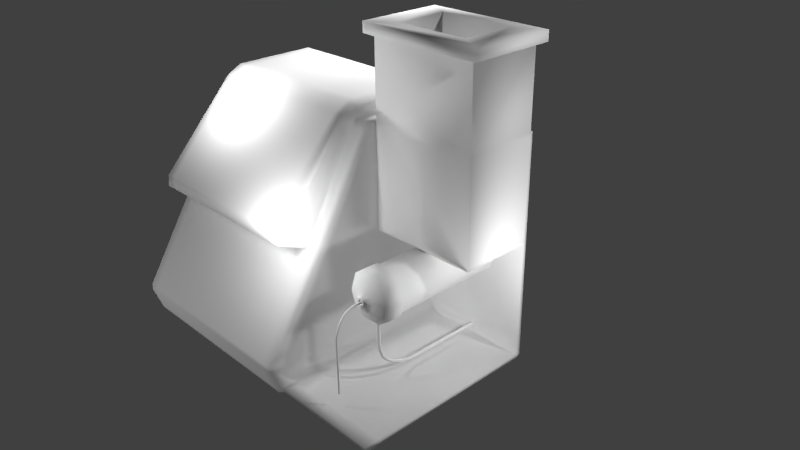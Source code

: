 # Source: espectometroChama.blend  (saved by Blender 2.70.0; exported with 4.5.12 LTS)
import bpy
from mathutils import Matrix  # noqa: F401  (used for matrix-valued properties, if any)

bpy.ops.wm.read_factory_settings(use_empty=True)
scene = bpy.context.scene
scene.name = 'Scene'

# ---- collections
col_collection_1 = bpy.data.collections.new('Collection 1'); scene.collection.children.link(col_collection_1)

# ---- materials (node trees are filled in below, after node groups)
mat_material = bpy.data.materials.new('Material')
mat_material.alpha_threshold = 0.0
mat_material.use_transparent_shadow = False
mat_material.diffuse_color = (1.0, 1.0, 1.0, 1.0)
mat_material.roughness = 0.5
mat_material.specular_intensity = 0.05
mat_material.line_color = (0.0, 0.0, 0.0, 1.0)

# ---- material node trees

# ---- world
world_world = bpy.data.worlds.new('World'); scene.world = world_world
world_world.color = (0.05088, 0.05088, 0.05088)
world_world.use_sun_shadow = False
world_world.sun_shadow_jitter_overblur = 0.0
world_world.cycles.sampling_method = 'MANUAL'
world_world.cycles.sample_map_resolution = 256

# ---- cameras
cam_camera = bpy.data.cameras.new('Camera')
cam_camera.clip_end = 100.0
cam_camera.lens = 35.0
cam_camera.sensor_width = 32.0
cam_camera.sensor_height = 18.0
cam_camera.ortho_scale = 7.314
cam_camera.dof.focus_distance = 0.0
cam_camera.dof.aperture_fstop = 128.0

# ---- lights
light_lamp_007 = bpy.data.lights.new('Lamp.007', 'POINT')
light_lamp_007.color = (0.4672, 0.4672, 0.4672)
light_lamp_007.transmission_factor = 0.0
light_lamp_007.cutoff_distance = 30.0
light_lamp_007.energy = 50.0
light_lamp_007.shadow_buffer_clip_start = 1.001
light_lamp_007.shadow_soft_size = 0.1
light_lamp_007.shadow_maximum_resolution = 0.006
light_lamp_007.use_absolute_resolution = True
light_lamp_007.cycles.use_multiple_importance_sampling = False
light_lamp_006 = bpy.data.lights.new('Lamp.006', 'POINT')
light_lamp_006.transmission_factor = 0.0
light_lamp_006.cutoff_distance = 30.0
light_lamp_006.energy = 50.0
light_lamp_006.shadow_buffer_clip_start = 1.001
light_lamp_006.shadow_soft_size = 0.1
light_lamp_006.shadow_maximum_resolution = 0.006
light_lamp_006.use_absolute_resolution = True
light_lamp_006.cycles.use_multiple_importance_sampling = False
light_lamp_005 = bpy.data.lights.new('Lamp.005', 'POINT')
light_lamp_005.transmission_factor = 0.0
light_lamp_005.cutoff_distance = 30.0
light_lamp_005.energy = 100.0
light_lamp_005.shadow_buffer_clip_start = 1.001
light_lamp_005.shadow_soft_size = 0.1
light_lamp_005.shadow_maximum_resolution = 0.006
light_lamp_005.use_absolute_resolution = True
light_lamp_005.cycles.use_multiple_importance_sampling = False
light_lamp_004 = bpy.data.lights.new('Lamp.004', 'POINT')
light_lamp_004.color = (0.4672, 0.4672, 0.4672)
light_lamp_004.transmission_factor = 0.0
light_lamp_004.cutoff_distance = 30.0
light_lamp_004.energy = 50.0
light_lamp_004.shadow_buffer_clip_start = 1.001
light_lamp_004.shadow_soft_size = 0.1
light_lamp_004.shadow_maximum_resolution = 0.006
light_lamp_004.use_absolute_resolution = True
light_lamp_004.cycles.use_multiple_importance_sampling = False
light_lamp_003 = bpy.data.lights.new('Lamp.003', 'POINT')
light_lamp_003.color = (0.4672, 0.4672, 0.4672)
light_lamp_003.transmission_factor = 0.0
light_lamp_003.cutoff_distance = 30.0
light_lamp_003.energy = 50.0
light_lamp_003.shadow_buffer_clip_start = 1.001
light_lamp_003.shadow_soft_size = 0.1
light_lamp_003.shadow_maximum_resolution = 0.006
light_lamp_003.use_absolute_resolution = True
light_lamp_003.cycles.use_multiple_importance_sampling = False
light_lamp_002 = bpy.data.lights.new('Lamp.002', 'POINT')
light_lamp_002.transmission_factor = 0.0
light_lamp_002.cutoff_distance = 30.0
light_lamp_002.energy = 100.0
light_lamp_002.shadow_buffer_clip_start = 1.001
light_lamp_002.shadow_soft_size = 0.1
light_lamp_002.shadow_maximum_resolution = 0.006
light_lamp_002.use_absolute_resolution = True
light_lamp_002.cycles.use_multiple_importance_sampling = False
light_lamp_001 = bpy.data.lights.new('Lamp.001', 'POINT')
light_lamp_001.transmission_factor = 0.0
light_lamp_001.cutoff_distance = 30.0
light_lamp_001.energy = 50.0
light_lamp_001.shadow_buffer_clip_start = 1.001
light_lamp_001.shadow_soft_size = 0.1
light_lamp_001.shadow_maximum_resolution = 0.006
light_lamp_001.use_absolute_resolution = True
light_lamp_001.cycles.use_multiple_importance_sampling = False
light_lamp = bpy.data.lights.new('Lamp', 'POINT')
light_lamp.transmission_factor = 0.0
light_lamp.cutoff_distance = 30.0
light_lamp.energy = 100.0
light_lamp.shadow_buffer_clip_start = 1.001
light_lamp.shadow_soft_size = 0.1
light_lamp.shadow_maximum_resolution = 0.006
light_lamp.use_absolute_resolution = True
light_lamp.cycles.use_multiple_importance_sampling = False

# ---- meshes
me_cube = bpy.data.meshes.new('Cube')
me_cube.from_pydata([(1.514, -0.2897, -0.2342), (1.523, -0.2913, -0.2409), (1.52, -0.2938, -0.2518), (1.508, -0.2938, -0.2518), (1.504, -0.2913, -0.2409), (1.514, -0.4447, -0.2338), (1.523, -0.4447, -0.2407), (1.52, -0.4447, -0.2519), (1.508, -0.4447, -0.2519), (1.504, -0.4447, -0.2407), (1.514, -0.4916, -0.2401), (1.523, -0.4896, -0.2467), (1.52, -0.4864, -0.2574), (1.508, -0.4864, -0.2574), (1.504, -0.4896, -0.2467), (1.514, -0.5442, -0.2596), (1.523, -0.5405, -0.2654), (1.52, -0.5343, -0.2747), (1.508, -0.5343, -0.2747), (1.504, -0.5405, -0.2654), (1.514, -0.5842, -0.2931), (1.523, -0.5792, -0.2978), (1.52, -0.571, -0.3054), (1.508, -0.571, -0.3054), (1.504, -0.5792, -0.2978), (1.514, -0.6184, -0.34), (1.523, -0.6125, -0.3434), (1.52, -0.6028, -0.349), (1.508, -0.6028, -0.349), (1.504, -0.6125, -0.3434), (1.514, -0.6437, -0.3958), (1.523, -0.6371, -0.3978), (1.52, -0.6264, -0.4011), (1.508, -0.6264, -0.4011), (1.504, -0.6371, -0.3978), (1.514, -0.662, -0.4642), (1.523, -0.6551, -0.4647), (1.52, -0.644, -0.4656), (1.508, -0.644, -0.4656), (1.504, -0.6551, -0.4647), (1.514, -0.6626, -0.5261), (1.523, -0.6557, -0.5261), (1.52, -0.6445, -0.526), (1.508, -0.6445, -0.526), (1.504, -0.6557, -0.5261), (1.504, -0.6557, -0.8796), (1.508, -0.6445, -0.8796), (1.52, -0.6445, -0.8796), (1.523, -0.6557, -0.8796), (1.514, -0.6626, -0.8796), (1.514, -0.6626, -0.7519), (1.523, -0.6557, -0.7519), (1.52, -0.6445, -0.7519), (1.508, -0.6445, -0.7519), (1.504, -0.6557, -0.7519), (1.504, -0.6557, -0.617), (1.508, -0.6445, -0.6169), (1.52, -0.6445, -0.6169), (1.523, -0.6557, -0.617), (1.514, -0.6626, -0.617), (0.9934, 1.0, -1.181), (0.9818, 1.0, 0.9762), (0.9818, 0.2206, 0.9762), (0.9934, -0.3644, 0.0), (0.9934, 1.0, 0.9281), (0.9934, 0.1885, 0.9281), (0.9934, -0.9172, -0.9277), (0.8552, 1.0, -1.181), (0.8552, -0.8652, -1.181), (0.8552, 1.0, 1.0), (0.8552, 0.1916, 1.0), (0.8552, -0.4042, 0.0), (0.8552, 1.0, 0.0), (0.8552, 0.1488, 0.9281), (0.8552, 1.0, 0.9281), (0.8552, 1.0, -0.9277), (0.8552, -0.9569, -0.9277), (0.8193, 1.0, 1.113), (0.8193, 0.1916, 1.113), (0.8193, -0.6929, 0.2423), (0.8193, 0.05279, 1.041), (0.9934, -0.9172, -0.873), (0.8552, -0.9569, -0.873), (0.8552, 1.0, -0.873), (0.9934, -0.8471, -1.128), (0.8552, 1.0, -1.128), (0.8552, -0.8869, -1.128), (0.9934, -0.3792, -0.02331), (0.8552, 1.0, -0.02331), (0.8552, -0.419, -0.02331), (0.8646, 0.05788, 0.9972), (0.8552, -0.6868, 0.1184), (0.8646, 0.1905, 1.069), (0.8646, 0.9989, 1.069), (0.7267, 1.0, -1.181), (0.7267, -0.8652, -1.181), (0.7267, 1.0, 1.0), (0.7267, -0.4042, 0.0), (0.7267, 1.0, 0.0), (0.7267, 1.0, 0.9281), (0.7267, 1.0, -0.9277), (0.7267, -0.9569, -0.9277), (0.7303, 1.0, 1.113), (0.7303, 0.1916, 1.113), (0.7277, -0.6929, 0.2423), (0.7303, 0.05279, 1.041), (0.7267, -0.9569, -0.873), (0.7267, 1.0, -0.873), (0.7267, 1.0, -1.128), (0.7267, -0.8869, -1.128), (0.7267, -0.419, -0.02331), (0.7267, 1.0, -0.02331), (0.7267, -0.6868, 0.1184), (0.7361, 0.9989, 1.069), (0.9934, -0.6939, -1.181), (0.9818, 0.2607, 0.9762), (0.9934, -0.2642, 0.0), (0.9934, 0.2336, 0.9281), (0.9934, -0.7618, -0.9277), (0.8552, -0.6939, -1.144), (0.8552, 0.2722, 1.0), (0.8193, 0.2722, 1.113), (0.9934, -0.7618, -0.873), (0.9934, -0.6987, -1.128), (0.9934, -0.2775, -0.02331), (0.8646, 0.2711, 1.069), (0.7267, -0.6939, -1.144), (0.7303, 0.2722, 1.113), (0.9521, 1.0, -1.181), (0.9521, 1.0, 0.9964), (0.9521, 0.1982, 0.9915), (0.9521, -0.4042, 0.0), (0.9521, 1.0, 0.0), (0.9521, 0.1488, 0.9281), (0.9521, 1.0, 0.9281), (0.9521, 1.0, -0.9277), (0.9521, -0.9569, -0.9277), (0.9521, -0.9569, -0.873), (0.9521, 1.0, -0.873), (0.9521, 1.0, -1.128), (0.9521, -0.8869, -1.128), (0.9521, -0.419, -0.02331), (0.9521, 1.0, -0.02331), (0.9521, -0.6939, -1.144), (0.9521, 0.2722, 0.9965), (0.8552, 0.9478, -1.144), (0.7267, 0.9478, -1.144), (0.9934, 0.9478, -1.181), (0.9943, 0.9772, 0.9762), (0.9934, 0.961, 0.0), (0.9934, 0.9457, -0.9277), (0.8552, 0.9776, 1.0), (0.8193, 0.9775, 1.113), (0.9934, 0.9457, -0.873), (0.9934, 0.9606, -0.02331), (0.8646, 0.9765, 1.069), (0.7303, 0.9775, 1.113), (0.9521, 0.9478, -1.144), (0.9521, 0.9776, 0.9964), (0.9934, -0.8254, -1.181), (0.9934, 1.0, 0.0), (0.9934, 1.0, -0.9277), (0.9934, 1.0, -0.873), (0.9934, 1.0, -1.128), (0.9934, 1.0, -0.02331), (0.9521, -0.8652, -1.181), (0.9934, 0.9764, 0.9281), (0.9934, 0.9476, -1.128), (-0.9934, -0.8254, -1.181), (-0.9818, 1.0, 0.9762), (-0.9818, 0.2206, 0.9762), (-0.9934, -0.3644, 0.0), (-0.9934, 0.1885, 0.9281), (-0.9934, 1.0, -0.9277), (-0.9934, -0.9172, -0.9277), (-0.8552, 1.0, -1.181), (-0.8552, -0.8652, -1.181), (-0.8552, 1.0, 1.0), (-0.8552, 0.1916, 1.0), (-0.8552, -0.4042, 0.0), (-0.8552, 1.0, 0.0), (-0.8552, 0.1488, 0.9281), (-0.8552, 1.0, 0.9281), (-0.8552, 1.0, -0.9277), (-0.8552, -0.9569, -0.9277), (-0.8193, 1.0, 1.113), (-0.8193, 0.1916, 1.113), (-0.8193, -0.6929, 0.2423), (-0.8193, 0.05279, 1.041), (0.0, 1.0, -1.181), (0.0, -0.8652, -1.181), (0.0, 1.0, 1.0), (0.0, -0.4042, 0.0), (0.0, 1.0, 0.0), (0.0, 1.0, 0.9281), (0.0, 1.0, -0.9277), (0.0, -0.9569, -0.9277), (0.0, 1.0, 1.113), (0.0, 0.1916, 1.113), (0.0, -0.6929, 0.2423), (0.0, 0.05279, 1.041), (-0.9934, -0.9172, -0.873), (-0.8552, -0.9569, -0.873), (-0.8552, 1.0, -0.873), (0.0, -0.9569, -0.873), (0.0, 1.0, -0.873), (-0.9934, 1.0, -1.128), (-0.8552, 1.0, -1.128), (-0.8552, -0.8869, -1.128), (0.0, 1.0, -1.128), (0.0, -0.8869, -1.128), (-0.9934, 1.0, -0.02331), (-0.9934, -0.3792, -0.02331), (-0.8552, 1.0, -0.02331), (0.0, 1.0, -0.02331), (-0.8552, -0.419, -0.02331), (0.0, -0.4189, -0.02331), (-0.8646, 0.05788, 0.9972), (-0.8552, -0.6868, 0.1184), (-0.8646, 0.1905, 1.069), (-0.8646, 0.9989, 1.069), (0.0, -0.6868, 0.1184), (0.0, 0.9989, 1.069), (-0.7267, 1.0, -1.181), (-0.7267, -0.8652, -1.181), (-0.7267, 1.0, 1.0), (-0.7267, -0.4042, 0.0), (-0.7267, 1.0, 0.0), (-0.7267, 1.0, 0.9281), (-0.7267, 1.0, -0.9277), (-0.7267, -0.9569, -0.9277), (-0.7303, 1.0, 1.113), (-0.7303, 0.1916, 1.113), (-0.7277, -0.6929, 0.2423), (-0.7303, 0.05279, 1.041), (-0.7267, -0.9569, -0.873), (-0.7267, 1.0, -0.873), (-0.7267, 1.0, -1.128), (-0.7267, -0.8869, -1.128), (-0.7267, -0.419, -0.02331), (-0.7267, 1.0, -0.02331), (-0.7267, -0.6868, 0.1184), (-0.7361, 0.9989, 1.069), (-0.9934, -0.6939, -1.181), (-0.9818, 0.2607, 0.9762), (-0.9934, -0.2642, 0.0), (-0.9934, 0.2336, 0.9281), (-0.9934, -0.7618, -0.9277), (-0.8552, -0.6939, -1.144), (-0.8552, 0.2722, 1.0), (-0.8193, 0.2722, 1.113), (0.0, -0.6939, -1.144), (0.0, 0.2722, 1.113), (-0.9934, -0.7618, -0.873), (-0.9934, -0.2775, -0.02331), (-0.8646, 0.2711, 1.069), (-0.7267, -0.6939, -1.144), (-0.7303, 0.2722, 1.113), (-0.9521, 1.0, -1.181), (-0.9521, -0.8652, -1.181), (-0.9521, 1.0, 0.9964), (-0.9521, 0.1982, 0.9915), (-0.9521, -0.4042, 0.0), (-0.9521, 1.0, 0.0), (-0.9521, 0.1488, 0.9281), (-0.9521, 1.0, 0.9281), (-0.9521, 1.0, -0.9277), (-0.9521, -0.9569, -0.9277), (-0.9521, -0.9569, -0.873), (-0.9521, 1.0, -0.873), (-0.9521, 1.0, -1.128), (-0.9521, -0.8869, -1.128), (-0.9521, -0.419, -0.02331), (-0.9521, 1.0, -0.02331), (-0.9521, -0.6939, -1.144), (-0.9521, 0.2722, 0.9965), (-0.8552, 0.9478, -1.144), (0.0, 0.9478, -1.144), (-0.7267, 0.9478, -1.144), (-0.9934, 0.9478, -1.181), (-0.9818, 0.9772, 0.9762), (-0.9934, 0.961, 0.0), (-0.9934, 0.9764, 0.9281), (-0.8552, 0.9776, 1.0), (-0.8193, 0.9775, 1.113), (0.0, 0.9775, 1.113), (-0.9934, 0.9476, -1.128), (-0.8646, 0.9765, 1.069), (-0.7303, 0.9775, 1.113), (-0.9521, 0.9478, -1.144), (-0.9521, 0.9776, 0.9964), (-0.9934, 1.0, -1.181), (-0.9934, 1.0, 0.0), (-0.9934, 1.0, 0.9281), (-0.9934, 1.0, -0.873), (-0.9934, -0.8471, -1.128), (-0.9934, -0.6987, -1.128), (-0.9934, 0.9457, -0.9277), (-0.9934, 0.9457, -0.873), (-0.9934, 0.9606, -0.02331), (2.044, 1.0, 0.9762), (2.044, 0.9772, 0.9762), (2.044, 1.0, -1.181), (2.044, -0.8254, -1.181), (2.044, 1.0, 0.0), (2.044, 1.0, 0.9281), (2.044, 1.0, -0.9277), (2.044, 1.0, -0.873), (2.044, 1.0, -1.128), (2.044, -0.8471, -1.128), (2.044, 1.0, -0.02331), (2.044, -0.6939, -1.181), (2.044, -0.6987, -1.128), (2.044, 0.9478, -1.181), (2.044, 0.961, 0.0), (2.044, 0.9764, 0.9281), (2.044, 0.9457, -0.9277), (2.044, 0.9457, -0.873), (2.044, 0.9476, -1.128), (2.044, 0.9606, -0.02331), (0.9943, 0.2794, 0.9767), (0.9934, 0.2792, 0.001298), (0.9934, 0.2787, -0.02202), (0.9934, 0.2794, 0.9281), (2.044, 0.2794, 0.9767), (2.044, 0.2792, 0.001298), (2.044, 0.2794, 0.9281), (2.044, 0.2787, -0.02202), (0.9943, 0.9798, 1.677), (2.044, 0.9798, 1.677), (0.9943, 0.2803, 1.677), (2.044, 0.2803, 1.677), (0.919, 1.029, 1.701), (2.119, 1.029, 1.701), (0.919, 0.2263, 1.702), (2.119, 0.2263, 1.702), (0.919, 1.029, 1.794), (2.119, 1.029, 1.794), (0.919, 0.2263, 1.798), (2.119, 0.2263, 1.798), (1.166, 0.87, 1.797), (1.859, 0.87, 1.797), (1.166, 0.3982, 1.795), (1.859, 0.3982, 1.795), (1.166, 0.84, 0.05012), (1.859, 0.84, 0.05012), (1.166, 0.3839, 0.05792), (1.859, 0.3839, 0.05792), (1.584, 0.9622, -0.02686), (1.584, -0.1336, -0.02686), (1.698, 0.9622, -0.1096), (1.698, -0.1336, -0.1096), (1.742, 0.9622, -0.2435), (1.742, -0.1336, -0.2435), (1.698, 0.9622, -0.3774), (1.698, -0.1336, -0.3774), (1.584, 0.9622, -0.4601), (1.584, -0.1336, -0.4601), (1.444, 0.9622, -0.4601), (1.444, -0.1336, -0.4601), (1.33, 0.9622, -0.3774), (1.33, -0.1336, -0.3774), (1.286, 0.9622, -0.2435), (1.286, -0.1336, -0.2435), (1.33, 0.9622, -0.1096), (1.33, -0.1336, -0.1096), (1.444, 0.9622, -0.02686), (1.444, -0.1336, -0.02686), (1.59, -0.1364, -0.00961), (1.713, -0.1364, -0.09895), (1.76, -0.1364, -0.2435), (1.713, -0.1364, -0.388), (1.59, -0.1364, -0.4774), (1.438, -0.1364, -0.4774), (1.315, -0.1364, -0.388), (1.268, -0.1364, -0.2435), (1.315, -0.1364, -0.09894), (1.438, -0.1364, -0.009606), (1.59, -0.2677, -0.00961), (1.713, -0.2677, -0.09895), (1.76, -0.2677, -0.2435), (1.713, -0.2677, -0.388), (1.59, -0.2677, -0.4774), (1.438, -0.2677, -0.4774), (1.315, -0.2677, -0.388), (1.268, -0.2677, -0.2435), (1.315, -0.2677, -0.09894), (1.438, -0.2677, -0.009606), (1.575, -0.3169, -0.05639), (1.673, -0.3169, -0.1279), (1.711, -0.3169, -0.2435), (1.673, -0.3169, -0.3591), (1.575, -0.3169, -0.4306), (1.453, -0.3169, -0.4306), (1.355, -0.3169, -0.3591), (1.317, -0.3169, -0.2435), (1.355, -0.3169, -0.1278), (1.453, -0.3169, -0.05638), (1.55, -0.3575, -0.1312), (1.609, -0.3575, -0.1741), (1.632, -0.3575, -0.2435), (1.609, -0.3575, -0.3129), (1.55, -0.3575, -0.3558), (1.477, -0.3575, -0.3557), (1.418, -0.3575, -0.3129), (1.396, -0.3575, -0.2435), (1.418, -0.3575, -0.1741), (1.477, -0.3575, -0.1312), (1.527, -0.383, -0.2034), (1.548, -0.383, -0.2187), (1.556, -0.383, -0.2435), (1.548, -0.383, -0.2683), (1.527, -0.383, -0.2836), (1.501, -0.383, -0.2836), (1.48, -0.383, -0.2683), (1.472, -0.383, -0.2435), (1.48, -0.383, -0.2187), (1.501, -0.383, -0.2034), (1.527, -0.3953, -0.2034), (1.548, -0.3953, -0.2187), (1.556, -0.3953, -0.2435), (1.548, -0.3953, -0.2683), (1.527, -0.3953, -0.2836), (1.501, -0.3953, -0.2836), (1.48, -0.3953, -0.2683), (1.472, -0.3953, -0.2435), (1.48, -0.3953, -0.2187), (1.501, -0.3953, -0.2034), (1.521, -0.3953, -0.2222), (1.532, -0.3953, -0.2303), (1.536, -0.3953, -0.2435), (1.532, -0.3953, -0.2566), (1.521, -0.3953, -0.2648), (1.507, -0.3953, -0.2648), (1.496, -0.3953, -0.2566), (1.492, -0.3953, -0.2435), (1.496, -0.3953, -0.2303), (1.507, -0.3953, -0.2222), (1.521, -0.3674, -0.2222), (1.532, -0.3674, -0.2303), (1.536, -0.3674, -0.2435), (1.532, -0.3674, -0.2566), (1.521, -0.3674, -0.2648), (1.507, -0.3674, -0.2648), (1.496, -0.3674, -0.2566), (1.492, -0.3674, -0.2435), (1.496, -0.3674, -0.2303), (1.507, -0.3674, -0.2222), (1.514, -0.1886, -0.2435), (1.504, -0.6557, -1.002), (1.508, -0.6445, -1.002), (1.52, -0.6445, -1.002), (1.523, -0.6557, -1.002), (1.514, -0.6626, -1.002), (1.514, -0.2247, -0.4674), (1.529, -0.214, -0.4698), (1.523, -0.1967, -0.4738), (1.505, -0.1967, -0.4738), (1.499, -0.214, -0.4698), (1.514, -0.2253, -0.7131), (1.529, -0.2144, -0.7131), (1.523, -0.1966, -0.7131), (1.505, -0.1966, -0.7131), (1.499, -0.2144, -0.7131), (1.514, -0.2153, -0.7874), (1.529, -0.2048, -0.7843), (1.523, -0.1878, -0.7792), (1.505, -0.1878, -0.7792), (1.499, -0.2048, -0.7843), (1.514, -0.1844, -0.8709), (1.529, -0.1752, -0.8649), (1.523, -0.1604, -0.8552), (1.505, -0.1604, -0.8552), (1.499, -0.1752, -0.8649), (1.514, -0.1312, -0.9343), (1.529, -0.1238, -0.9262), (1.523, -0.1117, -0.9132), (1.505, -0.1117, -0.9132), (1.499, -0.1238, -0.9262), (1.514, -0.057, -0.9885), (1.529, -0.05152, -0.979), (1.523, -0.04265, -0.9636), (1.505, -0.04265, -0.9636), (1.499, -0.05152, -0.979), (1.514, 0.03154, -1.028), (1.529, 0.03477, -1.018), (1.523, 0.03999, -1.001), (1.505, 0.03999, -1.001), (1.499, 0.03477, -1.018), (1.514, 0.14, -1.058), (1.529, 0.1408, -1.047), (1.523, 0.1422, -1.029), (1.505, 0.1422, -1.029), (1.499, 0.1408, -1.047), (1.514, 0.2381, -1.059), (1.529, 0.238, -1.048), (1.523, 0.238, -1.03), (1.505, 0.238, -1.03), (1.499, 0.238, -1.048), (1.499, 0.7986, -1.048), (1.505, 0.7985, -1.03), (1.523, 0.7985, -1.03), (1.529, 0.7986, -1.048), (1.514, 0.7986, -1.059), (1.514, 0.5962, -1.059), (1.529, 0.5961, -1.048), (1.523, 0.5961, -1.03), (1.505, 0.5961, -1.03), (1.499, 0.5961, -1.048), (1.499, 0.3821, -1.048), (1.505, 0.3821, -1.03), (1.523, 0.3821, -1.03), (1.529, 0.3821, -1.048), (1.514, 0.3822, -1.059), (1.499, 0.9933, -1.048), (1.505, 0.9932, -1.03), (1.523, 0.9932, -1.03), (1.529, 0.9933, -1.048), (1.514, 0.9933, -1.059)], [], [(0, 5, 6, 1), (1, 6, 7, 2), (2, 7, 8, 3), (3, 8, 9, 4), (4, 9, 5, 0), (5, 10, 11, 6), (6, 11, 12, 7), (7, 12, 13, 8), (8, 13, 14, 9), (9, 14, 10, 5), (10, 15, 16, 11), (11, 16, 17, 12), (12, 17, 18, 13), (13, 18, 19, 14), (14, 19, 15, 10), (15, 20, 21, 16), (16, 21, 22, 17), (17, 22, 23, 18), (18, 23, 24, 19), (19, 24, 20, 15), (20, 25, 26, 21), (21, 26, 27, 22), (22, 27, 28, 23), (23, 28, 29, 24), (24, 29, 25, 20), (25, 30, 31, 26), (26, 31, 32, 27), (27, 32, 33, 28), (28, 33, 34, 29), (29, 34, 30, 25), (30, 35, 36, 31), (31, 36, 37, 32), (32, 37, 38, 33), (33, 38, 39, 34), (34, 39, 35, 30), (35, 40, 41, 36), (36, 41, 42, 37), (37, 42, 43, 38), (38, 43, 44, 39), (39, 44, 40, 35), (53, 52, 47, 46), (50, 54, 45, 49), (59, 55, 54, 50), (56, 57, 52, 53), (52, 51, 48, 47), (51, 50, 49, 48), (57, 58, 51, 52), (58, 59, 50, 51), (55, 56, 53, 54), (54, 53, 46, 45), (44, 43, 56, 55), (42, 41, 58, 57), (43, 42, 57, 56), (40, 44, 55, 59), (41, 40, 59, 58), (117, 115, 62, 65), (124, 116, 63, 87), (116, 117, 65, 63), (123, 118, 66, 84), (155, 93, 77, 152), (90, 92, 78, 80), (91, 90, 80, 79), (144, 120, 70, 130), (133, 130, 70, 73), (139, 128, 67, 85), (141, 131, 71, 89), (134, 132, 72, 74), (131, 133, 73, 71), (129, 134, 74, 69), (138, 135, 75, 83), (140, 136, 76, 86), (112, 91, 79, 104), (126, 95, 190, 251), (108, 94, 189, 209), (110, 97, 192, 216), (99, 98, 193, 194), (96, 99, 194, 191), (107, 100, 195, 205), (109, 101, 196, 210), (127, 252, 198, 103), (105, 103, 198, 200), (104, 105, 200, 199), (113, 222, 197, 102), (118, 122, 81, 66), (136, 137, 82, 76), (142, 138, 83, 88), (101, 106, 204, 196), (111, 107, 205, 214), (135, 139, 85, 75), (100, 108, 209, 195), (95, 109, 210, 190), (122, 124, 87, 81), (137, 141, 89, 82), (106, 110, 216, 204), (132, 142, 88, 72), (98, 111, 214, 193), (151, 69, 93, 155), (73, 70, 92, 90), (71, 73, 90, 91), (97, 71, 91, 112), (96, 191, 222, 113), (221, 112, 104, 199), (119, 68, 95, 126), (85, 67, 94, 108), (89, 71, 97, 110), (74, 72, 98, 99), (69, 74, 99, 96), (83, 75, 100, 107), (86, 76, 101, 109), (121, 127, 103, 78), (80, 78, 103, 105), (79, 80, 105, 104), (93, 113, 102, 77), (76, 82, 106, 101), (88, 83, 107, 111), (75, 85, 108, 100), (68, 86, 109, 95), (82, 89, 110, 106), (72, 88, 111, 98), (192, 97, 112, 221), (69, 96, 113, 93), (92, 125, 121, 78), (157, 143, 119, 145), (158, 151, 120, 144), (146, 126, 251, 277), (156, 285, 252, 127), (150, 153, 122, 118), (153, 154, 124, 122), (70, 120, 125, 92), (145, 119, 126, 146), (152, 156, 127, 121), (62, 115, 130), (65, 62, 130, 133), (87, 63, 131, 141), (63, 65, 133, 131), (61, 64, 134, 129), (84, 66, 136, 140), (66, 81, 137, 136), (81, 87, 141, 137), (147, 114, 143, 157), (148, 158, 144, 115), (115, 144, 130), (125, 155, 152, 121), (120, 151, 155, 125), (162, 164, 310, 307), (143, 165, 68, 119), (128, 157, 145, 67), (129, 69, 151, 158), (94, 146, 277, 189), (102, 197, 285, 156), (67, 145, 146, 94), (77, 102, 156, 152), (60, 147, 157, 128), (61, 129, 158, 148), (164, 160, 304, 310), (161, 162, 307, 306), (61, 148, 301, 300), (246, 172, 170, 244), (254, 212, 171, 245), (245, 171, 172, 246), (287, 284, 185, 220), (217, 188, 186, 219), (218, 187, 188, 217), (274, 248, 176, 259), (275, 261, 178, 249), (264, 181, 178, 261), (270, 207, 175, 258), (272, 215, 179, 262), (265, 182, 180, 263), (262, 179, 181, 264), (260, 177, 182, 265), (269, 203, 183, 266), (271, 208, 184, 267), (241, 233, 187, 218), (256, 251, 190, 224), (237, 209, 189, 223), (239, 216, 192, 226), (228, 194, 193, 227), (225, 191, 194, 228), (236, 205, 195, 229), (238, 210, 196, 230), (257, 232, 198, 252), (234, 200, 198, 232), (233, 199, 200, 234), (242, 231, 197, 222), (247, 174, 201, 253), (267, 184, 202, 268), (273, 213, 203, 269), (230, 196, 204, 235), (240, 214, 205, 236), (266, 183, 207, 270), (259, 176, 208, 271), (229, 195, 209, 237), (224, 190, 210, 238), (253, 201, 212, 254), (268, 202, 215, 272), (235, 204, 216, 239), (263, 180, 213, 273), (227, 193, 214, 240), (283, 287, 220, 177), (181, 217, 219, 178), (179, 218, 217, 181), (226, 241, 218, 179), (225, 242, 222, 191), (221, 199, 233, 241), (248, 256, 224, 176), (207, 237, 223, 175), (215, 239, 226, 179), (182, 228, 227, 180), (177, 225, 228, 182), (203, 236, 229, 183), (208, 238, 230, 184), (250, 186, 232, 257), (188, 234, 232, 186), (187, 233, 234, 188), (220, 185, 231, 242), (184, 230, 235, 202), (213, 240, 236, 203), (183, 229, 237, 207), (176, 224, 238, 208), (202, 235, 239, 215), (180, 227, 240, 213), (192, 221, 241, 226), (177, 220, 242, 225), (282, 246, 244, 280), (281, 245, 246, 282), (219, 186, 250, 255), (289, 276, 248, 274), (290, 275, 249, 283), (278, 277, 251, 256), (288, 257, 252, 285), (178, 219, 255, 249), (276, 278, 256, 248), (284, 250, 257, 288), (243, 274, 259, 168), (170, 261, 244), (172, 264, 261, 170), (212, 272, 262, 171), (171, 262, 264, 172), (174, 267, 268, 201), (173, 266, 270, 206), (201, 268, 272, 212), (279, 289, 274, 243), (280, 244, 275, 290), (244, 261, 275), (255, 250, 284, 287), (249, 255, 287, 283), (258, 175, 276, 289), (260, 290, 283, 177), (223, 189, 277, 278), (231, 288, 285, 197), (175, 223, 278, 276), (185, 284, 288, 231), (169, 280, 290, 260), (311, 312, 309, 303), (313, 318, 312, 311), (310, 304, 314, 319), (304, 305, 315, 314), (308, 306, 316, 318), (306, 307, 317, 316), (302, 308, 318, 313), (307, 310, 319, 317), (163, 161, 306, 308), (165, 140, 86, 68), (166, 148, 115, 117), (149, 166, 117, 116), (167, 150, 118, 123), (114, 159, 165, 143), (163, 60, 128, 139), (64, 160, 132, 134), (162, 161, 135, 138), (164, 162, 138, 142), (161, 163, 139, 135), (160, 164, 142, 132), (159, 114, 311, 303), (159, 84, 140, 165), (84, 159, 303, 309), (150, 167, 318, 316), (123, 84, 309, 312), (296, 295, 174, 247), (299, 254, 245, 281), (286, 296, 247, 297), (297, 247, 253, 298), (298, 253, 254, 299), (206, 270, 258, 291), (293, 265, 263, 292), (169, 260, 265, 293), (294, 269, 266, 173), (295, 271, 267, 174), (211, 273, 269, 294), (292, 263, 273, 211), (293, 282, 280, 169), (291, 258, 289, 279), (243, 168, 295, 296), (279, 243, 296, 286), (168, 259, 271, 295), (211, 299, 281, 292), (292, 281, 282, 293), (206, 286, 297, 173), (173, 297, 298, 294), (291, 279, 286, 206), (294, 298, 299, 211), (305, 300, 301, 315), (114, 147, 313, 311), (315, 301, 324, 326), (154, 153, 317, 319), (153, 150, 316, 317), (64, 61, 300, 305), (160, 64, 305, 304), (154, 319, 327, 322), (60, 163, 308, 302), (167, 123, 312, 318), (147, 60, 302, 313), (321, 322, 327, 325), (320, 323, 326, 324), (323, 321, 325, 326), (148, 166, 323, 320), (314, 315, 326, 325), (319, 314, 325, 327), (148, 320, 330, 328), (328, 330, 334, 332), (324, 301, 329, 331), (320, 324, 331, 330), (301, 148, 328, 329), (332, 334, 338, 336), (331, 329, 333, 335), (330, 331, 335, 334), (329, 328, 332, 333), (336, 338, 342, 340), (335, 333, 337, 339), (334, 335, 339, 338), (333, 332, 336, 337), (340, 342, 346, 344), (339, 337, 341, 343), (338, 339, 343, 342), (337, 336, 340, 341), (345, 344, 346, 347), (343, 341, 345, 347), (342, 343, 347, 346), (341, 340, 344, 345), (124, 154, 149, 116), (348, 349, 351, 350), (350, 351, 353, 352), (352, 353, 355, 354), (354, 355, 357, 356), (356, 357, 359, 358), (358, 359, 361, 360), (360, 361, 363, 362), (362, 363, 365, 364), (349, 367, 377, 368), (366, 367, 349, 348), (364, 365, 367, 366), (368, 377, 387, 378), (367, 365, 376, 377), (365, 363, 375, 376), (363, 361, 374, 375), (361, 359, 373, 374), (359, 357, 372, 373), (357, 355, 371, 372), (355, 353, 370, 371), (353, 351, 369, 370), (351, 349, 368, 369), (378, 387, 397, 388), (377, 376, 386, 387), (376, 375, 385, 386), (375, 374, 384, 385), (374, 373, 383, 384), (373, 372, 382, 383), (372, 371, 381, 382), (371, 370, 380, 381), (370, 369, 379, 380), (369, 368, 378, 379), (388, 397, 407, 398), (387, 386, 396, 397), (386, 385, 395, 396), (385, 384, 394, 395), (384, 383, 393, 394), (383, 382, 392, 393), (382, 381, 391, 392), (381, 380, 390, 391), (380, 379, 389, 390), (379, 378, 388, 389), (398, 407, 417, 408), (397, 396, 406, 407), (396, 395, 405, 406), (395, 394, 404, 405), (394, 393, 403, 404), (393, 392, 402, 403), (392, 391, 401, 402), (391, 390, 400, 401), (390, 389, 399, 400), (389, 388, 398, 399), (408, 417, 427, 418), (407, 406, 416, 417), (406, 405, 415, 416), (405, 404, 414, 415), (404, 403, 413, 414), (403, 402, 412, 413), (402, 401, 411, 412), (401, 400, 410, 411), (400, 399, 409, 410), (399, 398, 408, 409), (418, 427, 437, 428), (417, 416, 426, 427), (416, 415, 425, 426), (415, 414, 424, 425), (414, 413, 423, 424), (413, 412, 422, 423), (412, 411, 421, 422), (411, 410, 420, 421), (410, 409, 419, 420), (409, 408, 418, 419), (428, 437, 447, 438), (427, 426, 436, 437), (426, 425, 435, 436), (425, 424, 434, 435), (424, 423, 433, 434), (423, 422, 432, 433), (422, 421, 431, 432), (421, 420, 430, 431), (420, 419, 429, 430), (419, 418, 428, 429), (437, 436, 446, 447), (436, 435, 445, 446), (435, 434, 444, 445), (434, 433, 443, 444), (433, 432, 442, 443), (432, 431, 441, 442), (431, 430, 440, 441), (430, 429, 439, 440), (429, 428, 438, 439), (438, 447, 448), (447, 446, 448), (446, 445, 448), (445, 444, 448), (444, 443, 448), (443, 442, 448), (442, 441, 448), (441, 440, 448), (440, 439, 448), (439, 438, 448), (47, 48, 452, 451), (49, 45, 449, 453), (45, 46, 450, 449), (48, 49, 453, 452), (46, 47, 451, 450), (454, 459, 460, 455), (455, 460, 461, 456), (456, 461, 462, 457), (457, 462, 463, 458), (458, 463, 459, 454), (459, 464, 465, 460), (460, 465, 466, 461), (461, 466, 467, 462), (462, 467, 468, 463), (463, 468, 464, 459), (464, 469, 470, 465), (465, 470, 471, 466), (466, 471, 472, 467), (467, 472, 473, 468), (468, 473, 469, 464), (469, 474, 475, 470), (470, 475, 476, 471), (471, 476, 477, 472), (472, 477, 478, 473), (473, 478, 474, 469), (474, 479, 480, 475), (475, 480, 481, 476), (476, 481, 482, 477), (477, 482, 483, 478), (478, 483, 479, 474), (479, 484, 485, 480), (480, 485, 486, 481), (481, 486, 487, 482), (482, 487, 488, 483), (483, 488, 484, 479), (484, 489, 490, 485), (485, 490, 491, 486), (486, 491, 492, 487), (487, 492, 493, 488), (488, 493, 489, 484), (489, 494, 495, 490), (490, 495, 496, 491), (491, 496, 497, 492), (492, 497, 498, 493), (493, 498, 494, 489), (507, 506, 501, 500), (504, 508, 499, 503), (513, 509, 508, 504), (510, 511, 506, 507), (506, 505, 502, 501), (505, 504, 503, 502), (511, 512, 505, 506), (512, 513, 504, 505), (509, 510, 507, 508), (508, 507, 500, 499), (498, 497, 510, 509), (496, 495, 512, 511), (497, 496, 511, 510), (494, 498, 509, 513), (495, 494, 513, 512), (501, 502, 517, 516), (503, 499, 514, 518), (499, 500, 515, 514), (502, 503, 518, 517), (500, 501, 516, 515)])
me_cube.polygons.foreach_set('use_smooth', [True] * 506)
_uv = me_cube.uv_layers.new(name='UVMap_especChama')
_uv.uv.foreach_set('vector', [0.0, 0.0, 0.0, 0.0, 0.0, 0.0, 0.0, 0.0, 0.0, 0.0, 0.0, 0.0, 0.0, 0.0, 0.0, 0.0, 0.0, 0.0, 0.0, 0.0, 0.0, 0.0, 0.0, 0.0, 0.0, 0.0, 0.0, 0.0, 0.0, 0.0, 0.0, 0.0, 0.0, 0.0, 0.0, 0.0, 0.0, 0.0, 0.0, 0.0, 0.0, 0.0, 0.0, 0.0, 0.0, 0.0, 0.0, 0.0, 0.0, 0.0, 0.0, 0.0, 0.0, 0.0, 0.0, 0.0, 0.0, 0.0, 0.0, 0.0, 0.0, 0.0, 0.0, 0.0, 0.0, 0.0, 0.0, 0.0, 0.0, 0.0, 0.0, 0.0, 0.0, 0.0, 0.0, 0.0, 0.0, 0.0, 0.0, 0.0, 0.0, 0.0, 0.0, 0.0, 0.0, 0.0, 0.0, 0.0, 0.0, 0.0, 0.0, 0.0, 0.0, 0.0, 0.0, 0.0, 0.0, 0.0, 0.0, 0.0, 0.0, 0.0, 0.0, 0.0, 0.0, 0.0, 0.0, 0.0, 0.0, 0.0, 0.0, 0.0, 0.0, 0.0, 0.0, 0.0, 0.0, 0.0, 0.0, 0.0, 0.0, 0.0, 0.0, 0.0, 0.0, 0.0, 0.0, 0.0, 0.0, 0.0, 0.0, 0.0, 0.0, 0.0, 0.0, 0.0, 0.0, 0.0, 0.0, 0.0, 0.0, 0.0, 0.0, 0.0, 0.0, 0.0, 0.0, 0.0, 0.0, 0.0, 0.0, 0.0, 0.0, 0.0, 0.0, 0.0, 0.0, 0.0, 0.0, 0.0, 0.0, 0.0, 0.0, 0.0, 0.0, 0.0, 0.0, 0.0, 0.0, 0.0, 0.0, 0.0, 0.0, 0.0, 0.0, 0.0, 0.0, 0.0, 0.0, 0.0, 0.0, 0.0, 0.0, 0.0, 0.0, 0.0, 0.0, 0.0, 0.0, 0.0, 0.0, 0.0, 0.0, 0.0, 0.0, 0.0, 0.0, 0.0, 0.0, 0.0, 0.0, 0.0, 0.0, 0.0, 0.0, 0.0, 0.0, 0.0, 0.0, 0.0, 0.0, 0.0, 0.0, 0.0, 0.0, 0.0, 0.0, 0.0, 0.0, 0.0, 0.0, 0.0, 0.0, 0.0, 0.0, 0.0, 0.0, 0.0, 0.0, 0.0, 0.0, 0.0, 0.0, 0.0, 0.0, 0.0, 0.0, 0.0, 0.0, 0.0, 0.0, 0.0, 0.0, 0.0, 0.0, 0.0, 0.0, 0.0, 0.0, 0.0, 0.0, 0.0, 0.0, 0.0, 0.0, 0.0, 0.0, 0.0, 0.0, 0.0, 0.0, 0.0, 0.0, 0.0, 0.0, 0.0, 0.0, 0.0, 0.0, 0.0, 0.0, 0.0, 0.0, 0.0, 0.0, 0.0, 0.0, 0.0, 0.0, 0.0, 0.0, 0.0, 0.0, 0.0, 0.0, 0.0, 0.0, 0.0, 0.0, 0.0, 0.0, 0.0, 0.0, 0.0, 0.0, 0.0, 0.0, 0.0, 0.0, 0.0, 0.0, 0.0, 0.0, 0.0, 0.0, 0.0, 0.0, 0.0, 0.0, 0.0, 0.0, 0.0, 0.0, 0.0, 0.0, 0.0, 0.0, 0.0, 0.0, 0.0, 0.0, 0.0, 0.0, 0.0, 0.0, 0.0, 0.0, 0.0, 0.0, 0.0, 0.0, 0.0, 0.0, 0.0, 0.0, 0.0, 0.0, 0.0, 0.0, 0.0, 0.0, 0.0, 0.0, 0.0, 0.0, 0.0, 0.0, 0.0, 0.0, 0.0, 0.0, 0.0, 0.0, 0.0, 0.0, 0.0, 0.0, 0.0, 0.0, 0.0, 0.0, 0.0, 0.0, 0.0, 0.0, 0.0, 0.0, 0.0, 0.0, 0.0, 0.0, 0.0, 0.0, 0.0, 0.0, 0.0, 0.0, 0.0, 0.0, 0.0, 0.0, 0.0, 0.0, 0.0, 0.0, 0.0, 0.0, 0.0, 0.0, 0.0, 0.0, 0.0, 0.0, 0.0, 0.0, 0.0, 0.0, 0.0, 0.0, 0.0, 0.0, 0.0, 0.0, 0.0, 0.0, 0.0, 0.0, 0.0, 0.0, 0.0, 0.0, 0.0, 0.0, 0.0, 0.0, 0.0, 0.0, 0.0, 0.0, 0.0, 0.0, 0.0, 0.0, 0.0, 0.0, 0.0, 0.0, 0.0, 0.0, 0.0, 0.0, 0.0, 0.0, 0.0, 0.0, 0.0, 0.0, 0.0, 0.0, 0.0, 0.2091, 0.5633, 0.2138, 0.572, 0.2068, 0.5719, 0.2012, 0.5633, 0.1201, 0.3965, 0.1224, 0.4006, 0.1049, 0.4006, 0.1023, 0.3965, 0.1224, 0.4006, 0.2091, 0.5633, 0.2012, 0.5633, 0.1049, 0.4006, 0.04669, 0.203, 0.03561, 0.2382, 0.008411, 0.2381, 0.02068, 0.203, 0.9195, 0.6039, 0.9187, 0.6067, 0.9115, 0.6059, 0.9113, 0.6029, 0.9106, 0.4673, 0.9125, 0.4891, 0.904, 0.4918, 0.9028, 0.471, 0.8957, 0.3237, 0.9106, 0.4673, 0.9028, 0.471, 0.8863, 0.334, 0.9417, 0.4971, 0.9258, 0.4989, 0.9234, 0.4846, 0.9399, 0.4851, 0.9416, 0.4723, 0.9399, 0.4851, 0.9234, 0.4846, 0.9266, 0.4703, 0.4232, 0.02076, 0.4232, 0.01682, 0.4285, 0.01682, 0.4285, 0.02076, 0.9583, 0.2757, 0.9577, 0.2811, 0.9384, 0.2789, 0.9394, 0.2731, 0.4232, 0.1755, 0.4232, 0.1057, 0.4285, 0.1057, 0.4285, 0.1755, 0.9577, 0.2811, 0.9416, 0.4723, 0.9266, 0.4703, 0.9384, 0.2789, 0.4232, 0.1807, 0.4232, 0.1755, 0.4285, 0.1755, 0.4285, 0.181, 0.4232, 0.03998, 0.4232, 0.03587, 0.4285, 0.03587, 0.4285, 0.03998, 0.9862, 0.01391, 0.9863, 0.04844, 0.9655, 0.04846, 0.9654, 0.01384, 0.8807, 0.3161, 0.8957, 0.3237, 0.8863, 0.334, 0.8758, 0.3323, 0.7963, 0.4533, 0.7965, 0.4635, 0.7543, 0.4638, 0.7543, 0.4536, 0.4356, 0.02076, 0.4356, 0.01683, 0.4755, 0.01684, 0.4755, 0.02077, 0.9117, 0.2649, 0.9106, 0.2696, 0.7841, 0.2545, 0.7841, 0.2496, 0.4356, 0.1755, 0.4356, 0.1057, 0.4755, 0.1057, 0.4755, 0.1755, 0.4356, 0.181, 0.4356, 0.1755, 0.4755, 0.1755, 0.4755, 0.1809, 0.4356, 0.03999, 0.4356, 0.03587, 0.4755, 0.03588, 0.4755, 0.03999, 0.9378, 0.01381, 0.9378, 0.04848, 0.7813, 0.04849, 0.7813, 0.01379, 0.8931, 0.5044, 0.7845, 0.5103, 0.7845, 0.4983, 0.892, 0.4929, 0.8904, 0.4718, 0.892, 0.4929, 0.7845, 0.4983, 0.7845, 0.4757, 0.5992, 0.4106, 0.5996, 0.5998, 0.4731, 0.5997, 0.4732, 0.4105, 0.904, 0.6168, 0.7846, 0.6339, 0.7846, 0.6266, 0.9004, 0.6098, 0.03561, 0.2382, 0.0356, 0.2477, 0.0084, 0.2477, 0.008411, 0.2381, 0.9855, 0.06217, 0.9822, 0.07258, 0.9632, 0.06905, 0.9653, 0.05757, 0.4232, 0.1039, 0.4232, 0.03998, 0.4285, 0.03998, 0.4285, 0.1039, 0.9379, 0.05376, 0.9367, 0.06532, 0.7837, 0.0656, 0.7837, 0.05398, 0.4356, 0.1039, 0.4356, 0.03999, 0.4755, 0.03999, 0.4755, 0.1039, 0.4232, 0.03587, 0.4232, 0.02076, 0.4285, 0.02076, 0.4285, 0.03587, 0.4356, 0.03587, 0.4356, 0.02076, 0.4755, 0.02077, 0.4755, 0.03588, 0.9378, 0.004576, 0.9378, 0.01381, 0.7813, 0.01379, 0.7813, 0.004567, 0.0356, 0.2477, 0.1201, 0.3965, 0.1023, 0.3965, 0.0084, 0.2477, 0.9822, 0.07258, 0.9583, 0.2757, 0.9394, 0.2731, 0.9632, 0.06905, 0.9016, 0.07761, 0.9016, 0.2415, 0.7831, 0.2415, 0.7831, 0.07761, 0.4232, 0.1057, 0.4232, 0.1039, 0.4285, 0.1039, 0.4285, 0.1057, 0.4356, 0.1057, 0.4356, 0.1039, 0.4755, 0.1039, 0.4755, 0.1057, 0.9296, 0.6086, 0.9282, 0.6127, 0.9187, 0.6067, 0.9195, 0.6039, 0.9266, 0.4703, 0.9234, 0.4846, 0.9125, 0.4891, 0.9106, 0.4673, 0.9384, 0.2789, 0.9266, 0.4703, 0.9106, 0.4673, 0.8957, 0.3237, 0.9106, 0.2696, 0.9384, 0.2789, 0.8957, 0.3237, 0.8807, 0.3161, 0.9078, 0.6283, 0.7846, 0.6456, 0.7846, 0.6339, 0.904, 0.6168, 0.7842, 0.3025, 0.8807, 0.3161, 0.8758, 0.3323, 0.7843, 0.3193, 0.8037, 0.4532, 0.804, 0.4634, 0.7965, 0.4635, 0.7963, 0.4533, 0.4285, 0.02076, 0.4285, 0.01682, 0.4356, 0.01683, 0.4356, 0.02076, 0.9394, 0.2731, 0.9384, 0.2789, 0.9106, 0.2696, 0.9117, 0.2649, 0.4285, 0.1755, 0.4285, 0.1057, 0.4356, 0.1057, 0.4356, 0.1755, 0.4285, 0.181, 0.4285, 0.1755, 0.4356, 0.1755, 0.4356, 0.181, 0.4285, 0.03998, 0.4285, 0.03587, 0.4356, 0.03587, 0.4356, 0.03999, 0.9654, 0.01384, 0.9655, 0.04846, 0.9378, 0.04848, 0.9378, 0.01381, 0.906, 0.5026, 0.8931, 0.5044, 0.892, 0.4929, 0.904, 0.4918, 0.9028, 0.471, 0.904, 0.4918, 0.892, 0.4929, 0.8904, 0.4718, 0.8863, 0.334, 0.9028, 0.471, 0.8904, 0.4718, 0.8758, 0.3323, 0.9187, 0.6067, 0.904, 0.6168, 0.9004, 0.6098, 0.9115, 0.6059, 0.9653, 0.05757, 0.9632, 0.06905, 0.9367, 0.06532, 0.9379, 0.05376, 0.4285, 0.1039, 0.4285, 0.03998, 0.4356, 0.03999, 0.4356, 0.1039, 0.4285, 0.03587, 0.4285, 0.02076, 0.4356, 0.02076, 0.4356, 0.03587, 0.9655, 0.004608, 0.9654, 0.01384, 0.9378, 0.01381, 0.9378, 0.004576, 0.9225, 0.07761, 0.9225, 0.2415, 0.9016, 0.2415, 0.9016, 0.07761, 0.4285, 0.1057, 0.4285, 0.1039, 0.4356, 0.1039, 0.4356, 0.1057, 0.7841, 0.2545, 0.9106, 0.2696, 0.8807, 0.3161, 0.7842, 0.3025, 0.9282, 0.6127, 0.9078, 0.6283, 0.904, 0.6168, 0.9187, 0.6067, 0.9125, 0.4891, 0.9153, 0.5008, 0.906, 0.5026, 0.904, 0.4918, 0.8094, 0.3599, 0.8093, 0.4531, 0.8037, 0.4532, 0.804, 0.3596, 0.9459, 0.6108, 0.9296, 0.6086, 0.9258, 0.4989, 0.9417, 0.4971, 0.7965, 0.3593, 0.7963, 0.4533, 0.7543, 0.4536, 0.7542, 0.3588, 0.8996, 0.6064, 0.7846, 0.623, 0.7845, 0.5103, 0.8931, 0.5044, 0.3353, 0.2383, 0.3353, 0.2479, 0.0356, 0.2477, 0.03561, 0.2382, 0.3353, 0.2479, 0.3368, 0.3972, 0.1201, 0.3965, 0.0356, 0.2477, 0.9234, 0.4846, 0.9258, 0.4989, 0.9153, 0.5008, 0.9125, 0.4891, 0.804, 0.3596, 0.8037, 0.4532, 0.7963, 0.4533, 0.7965, 0.3593, 0.9113, 0.6029, 0.8996, 0.6064, 0.8931, 0.5044, 0.906, 0.5026, 0.9461, 0.4873, 0.9476, 0.4943, 0.9399, 0.4851, 0.9504, 0.4775, 0.9461, 0.4873, 0.9399, 0.4851, 0.9416, 0.4723, 0.9681, 0.281, 0.9674, 0.2862, 0.9577, 0.2811, 0.9583, 0.2757, 0.9674, 0.2862, 0.9504, 0.4775, 0.9416, 0.4723, 0.9577, 0.2811, 0.4216, 0.1792, 0.4209, 0.1755, 0.4232, 0.1755, 0.4232, 0.1807, 0.9981, 0.01165, 0.9983, 0.04626, 0.9863, 0.04844, 0.9862, 0.01391, 0.9966, 0.06626, 0.9927, 0.07686, 0.9822, 0.07258, 0.9855, 0.06217, 0.9927, 0.07686, 0.9681, 0.281, 0.9583, 0.2757, 0.9822, 0.07258, 0.8125, 0.3596, 0.8125, 0.4532, 0.8093, 0.4531, 0.8094, 0.3599, 0.9537, 0.6108, 0.9459, 0.6108, 0.9417, 0.4971, 0.9476, 0.4943, 0.9476, 0.4943, 0.9417, 0.4971, 0.9399, 0.4851, 0.9153, 0.5008, 0.9195, 0.6039, 0.9113, 0.6029, 0.906, 0.5026, 0.9258, 0.4989, 0.9296, 0.6086, 0.9195, 0.6039, 0.9153, 0.5008, 0.421, 0.03998, 0.4209, 0.1039, 0.3633, 0.1039, 0.3633, 0.03997, 0.8093, 0.4531, 0.8097, 0.4633, 0.804, 0.4634, 0.8037, 0.4532, 0.8101, 0.3564, 0.8094, 0.3599, 0.804, 0.3596, 0.8043, 0.3558, 0.9456, 0.6146, 0.9282, 0.6127, 0.9296, 0.6086, 0.9459, 0.6108, 0.7966, 0.3555, 0.7965, 0.3593, 0.7542, 0.3588, 0.7542, 0.3551, 0.9004, 0.6098, 0.7846, 0.6266, 0.7846, 0.623, 0.8996, 0.6064, 0.8043, 0.3558, 0.804, 0.3596, 0.7965, 0.3593, 0.7966, 0.3555, 0.9115, 0.6059, 0.9004, 0.6098, 0.8996, 0.6064, 0.9113, 0.6029, 0.8125, 0.3564, 0.8125, 0.3596, 0.8094, 0.3599, 0.8101, 0.3564, 0.9518, 0.6148, 0.9456, 0.6146, 0.9459, 0.6108, 0.9537, 0.6108, 0.4209, 0.1039, 0.4209, 0.1057, 0.3633, 0.1057, 0.3633, 0.1039, 0.421, 0.03587, 0.421, 0.03998, 0.3633, 0.03997, 0.3633, 0.03586, 0.4216, 0.1792, 0.4209, 0.1809, 0.3633, 0.1809, 0.3633, 0.1792, 0.2102, 0.5477, 0.2027, 0.5478, 0.208, 0.5557, 0.2147, 0.5557, 0.1251, 0.3949, 0.1083, 0.395, 0.1108, 0.3987, 0.1273, 0.3987, 0.1273, 0.3987, 0.1108, 0.3987, 0.2027, 0.5478, 0.2102, 0.5477, 0.6497, 0.604, 0.6579, 0.6031, 0.6577, 0.6061, 0.6505, 0.6069, 0.6584, 0.4675, 0.6662, 0.4712, 0.665, 0.492, 0.6566, 0.4893, 0.673, 0.3241, 0.6823, 0.3344, 0.6662, 0.4712, 0.6584, 0.4675, 0.6991, 0.4533, 0.7047, 0.4534, 0.7045, 0.4637, 0.6988, 0.4636, 0.6274, 0.4973, 0.6292, 0.4854, 0.6457, 0.4849, 0.6432, 0.4991, 0.6274, 0.4726, 0.6424, 0.4705, 0.6457, 0.4849, 0.6292, 0.4854, 0.5277, 0.02078, 0.5224, 0.02078, 0.5224, 0.01685, 0.5277, 0.01685, 0.6105, 0.2763, 0.6294, 0.2737, 0.6303, 0.2795, 0.6111, 0.2817, 0.5279, 0.1751, 0.5225, 0.1753, 0.5225, 0.1056, 0.5278, 0.1056, 0.6111, 0.2817, 0.6303, 0.2795, 0.6424, 0.4705, 0.6274, 0.4726, 0.528, 0.1803, 0.5226, 0.1807, 0.5225, 0.1753, 0.5279, 0.1751, 0.5277, 0.03998, 0.5224, 0.03999, 0.5224, 0.03587, 0.5277, 0.03587, 0.5764, 0.01391, 0.5971, 0.01384, 0.5971, 0.04846, 0.5762, 0.04844, 0.6879, 0.3164, 0.6929, 0.3326, 0.6823, 0.3344, 0.673, 0.3241, 0.7121, 0.4535, 0.7543, 0.4536, 0.7543, 0.4638, 0.712, 0.4637, 0.5154, 0.02078, 0.4755, 0.02077, 0.4755, 0.01684, 0.5154, 0.01685, 0.6568, 0.2655, 0.7841, 0.2496, 0.7841, 0.2545, 0.6579, 0.2702, 0.5155, 0.1754, 0.4755, 0.1755, 0.4755, 0.1057, 0.5154, 0.1056, 0.5155, 0.1808, 0.4755, 0.1809, 0.4755, 0.1755, 0.5155, 0.1754, 0.5154, 0.03999, 0.4755, 0.03999, 0.4755, 0.03588, 0.5154, 0.03588, 0.6248, 0.01381, 0.7813, 0.01379, 0.7813, 0.04849, 0.6247, 0.04848, 0.676, 0.5046, 0.6771, 0.4931, 0.7845, 0.4983, 0.7845, 0.5103, 0.6786, 0.472, 0.7845, 0.4757, 0.7845, 0.4983, 0.6771, 0.4931, 0.3472, 0.4105, 0.4732, 0.4105, 0.4731, 0.5997, 0.3467, 0.5997, 0.6652, 0.6169, 0.6688, 0.6099, 0.7846, 0.6266, 0.7846, 0.6339, 0.04446, 0.2497, 0.01885, 0.2498, 0.01889, 0.2586, 0.0445, 0.2585, 0.5821, 0.06238, 0.6023, 0.05771, 0.6044, 0.06917, 0.5854, 0.07279, 0.5278, 0.1038, 0.5225, 0.1038, 0.5224, 0.03999, 0.5277, 0.03998, 0.6295, 0.05387, 0.7837, 0.05398, 0.7837, 0.0656, 0.6308, 0.06542, 0.5154, 0.1039, 0.4755, 0.1039, 0.4755, 0.03999, 0.5154, 0.03999, 0.5277, 0.03587, 0.5224, 0.03587, 0.5224, 0.02078, 0.5277, 0.02078, 0.5762, 0.004729, 0.597, 0.004609, 0.5971, 0.01384, 0.5764, 0.01391, 0.5154, 0.03588, 0.4755, 0.03588, 0.4755, 0.02077, 0.5154, 0.02078, 0.6248, 0.004576, 0.7813, 0.004567, 0.7813, 0.01379, 0.6248, 0.01381, 0.0445, 0.2585, 0.01889, 0.2586, 0.1083, 0.395, 0.1251, 0.3949, 0.5854, 0.07279, 0.6044, 0.06917, 0.6294, 0.2737, 0.6105, 0.2763, 0.6647, 0.07761, 0.7831, 0.07761, 0.7831, 0.2415, 0.6647, 0.2415, 0.5278, 0.1056, 0.5225, 0.1056, 0.5225, 0.1038, 0.5278, 0.1038, 0.5154, 0.1056, 0.4755, 0.1057, 0.4755, 0.1039, 0.5154, 0.1039, 0.6396, 0.6088, 0.6497, 0.604, 0.6505, 0.6069, 0.641, 0.6129, 0.6424, 0.4705, 0.6584, 0.4675, 0.6566, 0.4893, 0.6457, 0.4849, 0.6303, 0.2795, 0.673, 0.3241, 0.6584, 0.4675, 0.6424, 0.4705, 0.6579, 0.2702, 0.6879, 0.3164, 0.673, 0.3241, 0.6303, 0.2795, 0.6614, 0.6285, 0.6652, 0.6169, 0.7846, 0.6339, 0.7846, 0.6456, 0.7842, 0.3025, 0.7843, 0.3193, 0.6929, 0.3326, 0.6879, 0.3164, 0.7047, 0.4534, 0.7121, 0.4535, 0.712, 0.4637, 0.7045, 0.4637, 0.5224, 0.02078, 0.5154, 0.02078, 0.5154, 0.01685, 0.5224, 0.01685, 0.6294, 0.2737, 0.6568, 0.2655, 0.6579, 0.2702, 0.6303, 0.2795, 0.5225, 0.1753, 0.5155, 0.1754, 0.5154, 0.1056, 0.5225, 0.1056, 0.5226, 0.1807, 0.5155, 0.1808, 0.5155, 0.1754, 0.5225, 0.1753, 0.5224, 0.03999, 0.5154, 0.03999, 0.5154, 0.03588, 0.5224, 0.03587, 0.5971, 0.01384, 0.6248, 0.01381, 0.6247, 0.04848, 0.5971, 0.04846, 0.663, 0.5029, 0.665, 0.492, 0.6771, 0.4931, 0.676, 0.5046, 0.6662, 0.4712, 0.6786, 0.472, 0.6771, 0.4931, 0.665, 0.492, 0.6823, 0.3344, 0.6929, 0.3326, 0.6786, 0.472, 0.6662, 0.4712, 0.6505, 0.6069, 0.6577, 0.6061, 0.6688, 0.6099, 0.6652, 0.6169, 0.6023, 0.05771, 0.6295, 0.05387, 0.6308, 0.06542, 0.6044, 0.06917, 0.5225, 0.1038, 0.5154, 0.1039, 0.5154, 0.03999, 0.5224, 0.03999, 0.5224, 0.03587, 0.5154, 0.03588, 0.5154, 0.02078, 0.5224, 0.02078, 0.597, 0.004609, 0.6248, 0.004576, 0.6248, 0.01381, 0.5971, 0.01384, 0.6437, 0.07761, 0.6647, 0.07761, 0.6647, 0.2415, 0.6437, 0.2415, 0.5225, 0.1056, 0.5154, 0.1056, 0.5154, 0.1039, 0.5225, 0.1038, 0.7841, 0.2545, 0.7842, 0.3025, 0.6879, 0.3164, 0.6579, 0.2702, 0.641, 0.6129, 0.6505, 0.6069, 0.6652, 0.6169, 0.6614, 0.6285, 0.3326, 0.5471, 0.2102, 0.5477, 0.2147, 0.5557, 0.3328, 0.555, 0.3292, 0.3976, 0.1273, 0.3987, 0.2102, 0.5477, 0.3326, 0.5471, 0.6566, 0.4893, 0.665, 0.492, 0.663, 0.5029, 0.6537, 0.501, 0.699, 0.36, 0.7044, 0.3596, 0.7047, 0.4534, 0.6991, 0.4533, 0.6234, 0.6109, 0.6274, 0.4973, 0.6432, 0.4991, 0.6396, 0.6088, 0.7119, 0.3593, 0.7542, 0.3588, 0.7543, 0.4536, 0.7121, 0.4535, 0.6696, 0.6066, 0.676, 0.5046, 0.7845, 0.5103, 0.7846, 0.623, 0.6457, 0.4849, 0.6566, 0.4893, 0.6537, 0.501, 0.6432, 0.4991, 0.7044, 0.3596, 0.7119, 0.3593, 0.7121, 0.4535, 0.7047, 0.4534, 0.6579, 0.6031, 0.663, 0.5029, 0.676, 0.5046, 0.6696, 0.6066, 0.6958, 0.4534, 0.6991, 0.4533, 0.6988, 0.4636, 0.6963, 0.4612, 0.623, 0.4876, 0.6292, 0.4854, 0.6215, 0.4945, 0.6186, 0.4778, 0.6274, 0.4726, 0.6292, 0.4854, 0.623, 0.4876, 0.6007, 0.2817, 0.6105, 0.2763, 0.6111, 0.2817, 0.6014, 0.2869, 0.6014, 0.2869, 0.6111, 0.2817, 0.6274, 0.4726, 0.6186, 0.4778, 0.571, 0.06652, 0.5821, 0.06238, 0.5854, 0.07279, 0.5749, 0.07713, 0.53, 0.03587, 0.5277, 0.03587, 0.5277, 0.02078, 0.53, 0.02078, 0.5749, 0.07713, 0.5854, 0.07279, 0.6105, 0.2763, 0.6007, 0.2817, 0.6958, 0.3596, 0.699, 0.36, 0.6991, 0.4533, 0.6958, 0.4534, 0.6173, 0.611, 0.6215, 0.4945, 0.6274, 0.4973, 0.6234, 0.6109, 0.6215, 0.4945, 0.6292, 0.4854, 0.6274, 0.4973, 0.6537, 0.501, 0.663, 0.5029, 0.6579, 0.6031, 0.6497, 0.604, 0.6432, 0.4991, 0.6537, 0.501, 0.6497, 0.604, 0.6396, 0.6088, 0.6983, 0.3564, 0.7041, 0.3558, 0.7044, 0.3596, 0.699, 0.36, 0.6236, 0.6147, 0.6234, 0.6109, 0.6396, 0.6088, 0.641, 0.6129, 0.7118, 0.3555, 0.7542, 0.3551, 0.7542, 0.3588, 0.7119, 0.3593, 0.6688, 0.6099, 0.6696, 0.6066, 0.7846, 0.623, 0.7846, 0.6266, 0.7041, 0.3558, 0.7118, 0.3555, 0.7119, 0.3593, 0.7044, 0.3596, 0.6577, 0.6061, 0.6579, 0.6031, 0.6696, 0.6066, 0.6688, 0.6099, 0.6174, 0.6149, 0.6173, 0.611, 0.6234, 0.6109, 0.6236, 0.6147, 0.04758, 0.009717, 0.04673, 0.01888, 0.02071, 0.01888, 0.02451, 0.009716, 0.3355, 0.009716, 0.3355, 0.01888, 0.04673, 0.01888, 0.04758, 0.009717, 0.3633, 0.1039, 0.3633, 0.1057, 0.3611, 0.1057, 0.3611, 0.1039, 0.3633, 0.1057, 0.3633, 0.1755, 0.362, 0.1755, 0.3611, 0.1057, 0.3633, 0.02074, 0.3633, 0.03586, 0.3603, 0.03586, 0.3604, 0.02074, 0.3633, 0.03586, 0.3633, 0.03997, 0.3603, 0.03997, 0.3603, 0.03586, 0.3633, 0.01681, 0.3633, 0.02074, 0.3604, 0.02074, 0.3604, 0.01681, 0.3633, 0.03997, 0.3633, 0.1039, 0.3611, 0.1039, 0.3603, 0.03997, 0.421, 0.02075, 0.421, 0.03587, 0.3633, 0.03586, 0.3633, 0.02074, 0.9864, 0.004729, 0.9862, 0.01391, 0.9654, 0.01384, 0.9655, 0.004608, 0.3391, 0.5637, 0.3392, 0.5721, 0.2138, 0.572, 0.2091, 0.5633, 0.3369, 0.4013, 0.3391, 0.5637, 0.2091, 0.5633, 0.1224, 0.4006, 0.3355, 0.203, 0.3353, 0.2383, 0.03561, 0.2382, 0.04669, 0.203, 0.8125, 0.4532, 0.8121, 0.4609, 0.8097, 0.4633, 0.8093, 0.4531, 0.421, 0.02075, 0.421, 0.01682, 0.4232, 0.01682, 0.4232, 0.02076, 0.4209, 0.1755, 0.4209, 0.1057, 0.4232, 0.1057, 0.4232, 0.1755, 0.421, 0.03998, 0.421, 0.03587, 0.4232, 0.03587, 0.4232, 0.03998, 0.4209, 0.1039, 0.421, 0.03998, 0.4232, 0.03998, 0.4232, 0.1039, 0.421, 0.03587, 0.421, 0.02075, 0.4232, 0.02076, 0.4232, 0.03587, 0.4209, 0.1057, 0.4209, 0.1039, 0.4232, 0.1039, 0.4232, 0.1057, 0.8121, 0.4609, 0.8125, 0.4532, 0.8731, 0.455, 0.8729, 0.4626, 0.9983, 0.002421, 0.9981, 0.01165, 0.9862, 0.01391, 0.9864, 0.004729, 0.02068, 0.203, 0.01076, 0.203, 0.01079, 0.01888, 0.02071, 0.01888, 0.3353, 0.2383, 0.3355, 0.203, 0.5197, 0.2028, 0.5198, 0.238, 0.04669, 0.203, 0.02068, 0.203, 0.02071, 0.01888, 0.04673, 0.01888, 0.05467, 0.2173, 0.03021, 0.2174, 0.01885, 0.2498, 0.04446, 0.2497, 0.3291, 0.3938, 0.1251, 0.3949, 0.1273, 0.3987, 0.3292, 0.3976, 0.326, 0.2158, 0.05467, 0.2173, 0.04446, 0.2497, 0.3259, 0.2482, 0.3259, 0.2482, 0.04446, 0.2497, 0.0445, 0.2585, 0.3259, 0.257, 0.3259, 0.257, 0.0445, 0.2585, 0.1251, 0.3949, 0.3291, 0.3938, 0.53, 0.02078, 0.5277, 0.02078, 0.5277, 0.01685, 0.53, 0.01685, 0.5301, 0.175, 0.5279, 0.1751, 0.5278, 0.1056, 0.53, 0.1056, 0.5297, 0.1787, 0.528, 0.1803, 0.5279, 0.1751, 0.5301, 0.175, 0.53, 0.03998, 0.5277, 0.03998, 0.5277, 0.03587, 0.53, 0.03587, 0.5644, 0.01165, 0.5764, 0.01391, 0.5762, 0.04844, 0.5642, 0.04626, 0.53, 0.1038, 0.5278, 0.1038, 0.5277, 0.03998, 0.53, 0.03998, 0.53, 0.1056, 0.5278, 0.1056, 0.5278, 0.1038, 0.53, 0.1038, 0.5301, 0.175, 0.5314, 0.1751, 0.531, 0.1789, 0.5297, 0.1787, 0.6958, 0.3564, 0.6983, 0.3564, 0.699, 0.36, 0.6958, 0.3596, 0.05542, 0.2088, 0.03374, 0.209, 0.03021, 0.2174, 0.05467, 0.2173, 0.326, 0.2074, 0.05542, 0.2088, 0.05467, 0.2173, 0.326, 0.2158, 0.5642, 0.002421, 0.5762, 0.004729, 0.5764, 0.01391, 0.5644, 0.01165, 0.53, 0.1038, 0.5322, 0.1038, 0.5322, 0.1056, 0.53, 0.1056, 0.53, 0.1056, 0.5322, 0.1056, 0.5314, 0.1751, 0.5301, 0.175, 0.53, 0.02078, 0.5329, 0.02078, 0.533, 0.03587, 0.53, 0.03587, 0.53, 0.03587, 0.533, 0.03587, 0.533, 0.03998, 0.53, 0.03998, 0.53, 0.01685, 0.5329, 0.01685, 0.5329, 0.02078, 0.53, 0.02078, 0.53, 0.03998, 0.533, 0.03998, 0.5322, 0.1038, 0.53, 0.1038, 0.3633, 0.1755, 0.3633, 0.1792, 0.362, 0.1792, 0.362, 0.1755, 0.8125, 0.4532, 0.8125, 0.3596, 0.8741, 0.3602, 0.8731, 0.455, 0.7125, 0.822, 0.7127, 0.8312, 0.5801, 0.8314, 0.5801, 0.8222, 0.3368, 0.3972, 0.3353, 0.2479, 0.5198, 0.2476, 0.5204, 0.3961, 0.3353, 0.2479, 0.3353, 0.2383, 0.5198, 0.238, 0.5198, 0.2476, 0.4209, 0.1755, 0.4216, 0.1792, 0.3633, 0.1792, 0.3633, 0.1755, 0.4209, 0.1057, 0.4209, 0.1755, 0.3633, 0.1755, 0.3633, 0.1057, 0.8243, 0.8975, 0.8243, 0.7552, 0.9167, 0.7552, 0.9167, 0.8975, 0.421, 0.01682, 0.421, 0.02075, 0.3633, 0.02074, 0.3633, 0.01681, 0.3355, 0.203, 0.04669, 0.203, 0.04673, 0.01888, 0.3355, 0.01888, 0.8125, 0.3596, 0.8125, 0.3564, 0.8742, 0.3571, 0.8741, 0.3602, 0.3784, 0.6455, 0.3784, 0.641, 0.5779, 0.641, 0.5779, 0.6455, 0.3786, 0.8307, 0.3784, 0.8215, 0.5779, 0.8215, 0.5779, 0.8307, 0.3784, 0.8215, 0.3784, 0.6455, 0.5779, 0.6455, 0.5779, 0.8215, 0.2431, 0.8304, 0.2432, 0.8213, 0.3756, 0.8214, 0.3756, 0.8306, 0.7094, 0.6458, 0.7125, 0.822, 0.5801, 0.8222, 0.5799, 0.6461, 0.7093, 0.6413, 0.7094, 0.6458, 0.5799, 0.6461, 0.5798, 0.6417, 0.2431, 0.8304, 0.3756, 0.8306, 0.3762, 0.9636, 0.2425, 0.9636, 0.8186, 0.9046, 0.9229, 0.9047, 0.9313, 0.9161, 0.8122, 0.9155, 0.5801, 0.8314, 0.7127, 0.8312, 0.7133, 0.9644, 0.5795, 0.9644, 0.3786, 0.8307, 0.5779, 0.8307, 0.5779, 0.9637, 0.3786, 0.9637, 0.04378, 0.8295, 0.2431, 0.8304, 0.2425, 0.9636, 0.04317, 0.9627, 0.03307, 0.9677, 0.173, 0.9681, 0.173, 0.9978, 0.03304, 0.9964, 0.9229, 0.7464, 0.818, 0.7459, 0.8115, 0.7335, 0.9313, 0.7351, 0.9229, 0.9047, 0.9229, 0.7464, 0.9313, 0.7351, 0.9313, 0.9161, 0.818, 0.7459, 0.8168, 0.9054, 0.8108, 0.9154, 0.8115, 0.7335, 0.9861, 0.9953, 0.7545, 0.9953, 0.8041, 0.9241, 0.9401, 0.9241, 0.3822, 0.9683, 0.5222, 0.9681, 0.5222, 0.9968, 0.3822, 0.998, 0.173, 0.9681, 0.3822, 0.9683, 0.3822, 0.998, 0.173, 0.9978, 0.5222, 0.9681, 0.7313, 0.9678, 0.7314, 0.9964, 0.5222, 0.9968, 0.3725, 0.7739, 0.3727, 0.8174, 0.2655, 0.8172, 0.2655, 0.7739, 0.7545, 0.6492, 0.9861, 0.6492, 0.9401, 0.724, 0.8041, 0.7241, 0.7545, 0.9953, 0.7545, 0.6492, 0.8041, 0.7241, 0.8041, 0.9241, 0.9861, 0.6492, 0.9862, 0.9953, 0.9402, 0.9241, 0.9401, 0.724, 0.2655, 0.7082, 0.2655, 0.7739, 0.2376, 0.7739, 0.2376, 0.7082, 0.372, 0.6634, 0.3725, 0.7082, 0.2655, 0.7082, 0.2655, 0.6649, 0.3716, 0.6069, 0.372, 0.6634, 0.2655, 0.6649, 0.2652, 0.6067, 0.3725, 0.7082, 0.3725, 0.7739, 0.2655, 0.7739, 0.2655, 0.7082, 0.1201, 0.3965, 0.3368, 0.3972, 0.3369, 0.4013, 0.1224, 0.4006, 0.2237, 0.5814, 0.2237, 0.8233, 0.1926, 0.8233, 0.1926, 0.5814, 0.2237, 0.5814, 0.2237, 0.8233, 0.1926, 0.8233, 0.1926, 0.5814, 0.2237, 0.5814, 0.2237, 0.8233, 0.1926, 0.8233, 0.1926, 0.5814, 0.2237, 0.5814, 0.2237, 0.8233, 0.1926, 0.8233, 0.1926, 0.5814, 0.2237, 0.5814, 0.2237, 0.8233, 0.1926, 0.8233, 0.1926, 0.5814, 0.2237, 0.5814, 0.2237, 0.8233, 0.1926, 0.8233, 0.1926, 0.5814, 0.2237, 0.5814, 0.2237, 0.8233, 0.1926, 0.8233, 0.1926, 0.5814, 0.2237, 0.5814, 0.2237, 0.8233, 0.1926, 0.8233, 0.1926, 0.5814, 0.1623, 0.5991, 0.1484, 0.6389, 0.1437, 0.6364, 0.1572, 0.5981, 0.2237, 0.5814, 0.2237, 0.8233, 0.1926, 0.8233, 0.1926, 0.5814, 0.2237, 0.5814, 0.2237, 0.8233, 0.1926, 0.8233, 0.1926, 0.5814, 0.1572, 0.5981, 0.1437, 0.6364, 0.1147, 0.6222, 0.1264, 0.5932, 0.1484, 0.6389, 0.1233, 0.6746, 0.1191, 0.6709, 0.1437, 0.6364, 0.1233, 0.6746, 0.0898, 0.7061, 0.0858, 0.7012, 0.1191, 0.6709, 0.0898, 0.7061, 0.0522, 0.7233, 0.04578, 0.719, 0.0858, 0.7012, 0.03512, 0.418, 0.0723, 0.4339, 0.06937, 0.438, 0.03055, 0.4212, 0.0723, 0.4339, 0.1052, 0.4567, 0.1019, 0.4605, 0.06937, 0.438, 0.1052, 0.4567, 0.1335, 0.4846, 0.1296, 0.4877, 0.1019, 0.4605, 0.1335, 0.4846, 0.154, 0.519, 0.1493, 0.5209, 0.1296, 0.4877, 0.154, 0.519, 0.1641, 0.5581, 0.159, 0.5586, 0.1493, 0.5209, 0.1641, 0.5581, 0.1623, 0.5991, 0.1572, 0.5981, 0.159, 0.5586, 0.1264, 0.5932, 0.1147, 0.6222, 0.1015, 0.6143, 0.112, 0.5898, 0.1437, 0.6364, 0.1191, 0.6709, 0.09405, 0.6474, 0.1147, 0.6222, 0.1191, 0.6709, 0.0858, 0.7012, 0.06392, 0.6701, 0.09405, 0.6474, 0.0858, 0.7012, 0.04578, 0.719, 0.03467, 0.6841, 0.06392, 0.6701, 0.03055, 0.4212, 0.06937, 0.438, 0.0536, 0.4679, 0.02306, 0.4546, 0.06937, 0.438, 0.1019, 0.4605, 0.08405, 0.4856, 0.0536, 0.4679, 0.1019, 0.4605, 0.1296, 0.4877, 0.1067, 0.5075, 0.08405, 0.4856, 0.1296, 0.4877, 0.1493, 0.5209, 0.1219, 0.5337, 0.1067, 0.5075, 0.1493, 0.5209, 0.159, 0.5586, 0.1287, 0.5629, 0.1219, 0.5337, 0.159, 0.5586, 0.1572, 0.5981, 0.1264, 0.5932, 0.1287, 0.5629, 0.112, 0.5898, 0.1015, 0.6143, 0.08317, 0.6016, 0.09139, 0.5837, 0.1147, 0.6222, 0.09405, 0.6474, 0.08302, 0.6356, 0.1015, 0.6143, 0.09405, 0.6474, 0.06392, 0.6701, 0.05572, 0.6525, 0.08302, 0.6356, 0.06392, 0.6701, 0.03467, 0.6841, 0.0317, 0.6579, 0.05572, 0.6525, 0.02306, 0.4546, 0.0536, 0.4679, 0.04699, 0.4854, 0.02154, 0.4813, 0.0536, 0.4679, 0.08405, 0.4856, 0.07504, 0.4987, 0.04699, 0.4854, 0.08405, 0.4856, 0.1067, 0.5075, 0.09526, 0.5168, 0.07504, 0.4987, 0.1067, 0.5075, 0.1219, 0.5337, 0.1085, 0.5391, 0.09526, 0.5168, 0.1219, 0.5337, 0.1287, 0.5629, 0.1143, 0.564, 0.1085, 0.5391, 0.1287, 0.5629, 0.1264, 0.5932, 0.112, 0.5898, 0.1143, 0.564, 0.09139, 0.5837, 0.08317, 0.6016, 0.05963, 0.5852, 0.06464, 0.5765, 0.1015, 0.6143, 0.08302, 0.6356, 0.06893, 0.6167, 0.08317, 0.6016, 0.08302, 0.6356, 0.05572, 0.6525, 0.04851, 0.6264, 0.06893, 0.6167, 0.05572, 0.6525, 0.0317, 0.6579, 0.02844, 0.6263, 0.04851, 0.6264, 0.02154, 0.4813, 0.04699, 0.4854, 0.04198, 0.5114, 0.02386, 0.5151, 0.04699, 0.4854, 0.07504, 0.4987, 0.06273, 0.5187, 0.04198, 0.5114, 0.07504, 0.4987, 0.09526, 0.5168, 0.07847, 0.5307, 0.06273, 0.5187, 0.09526, 0.5168, 0.1085, 0.5391, 0.08867, 0.5467, 0.07847, 0.5307, 0.1085, 0.5391, 0.1143, 0.564, 0.09325, 0.5649, 0.08867, 0.5467, 0.1143, 0.564, 0.112, 0.5898, 0.09139, 0.5837, 0.09325, 0.5649, 0.05956, 0.575, 0.05607, 0.5816, 0.05332, 0.5796, 0.05627, 0.5741, 0.08317, 0.6016, 0.06893, 0.6167, 0.05312, 0.5929, 0.05963, 0.5852, 0.06893, 0.6167, 0.04851, 0.6264, 0.04399, 0.5973, 0.05312, 0.5929, 0.04851, 0.6264, 0.02844, 0.6263, 0.03368, 0.5966, 0.04399, 0.5973, 0.02386, 0.5151, 0.04198, 0.5114, 0.04061, 0.542, 0.03045, 0.5445, 0.04198, 0.5114, 0.06273, 0.5187, 0.05037, 0.5439, 0.04061, 0.542, 0.06273, 0.5187, 0.07847, 0.5307, 0.05866, 0.549, 0.05037, 0.5439, 0.07847, 0.5307, 0.08867, 0.5467, 0.06312, 0.5578, 0.05866, 0.549, 0.08867, 0.5467, 0.09325, 0.5649, 0.0665, 0.567, 0.06312, 0.5578, 0.09325, 0.5649, 0.09139, 0.5837, 0.06464, 0.5765, 0.0665, 0.567, 0.05627, 0.5741, 0.05332, 0.5796, 0.04915, 0.5761, 0.05107, 0.5724, 0.05607, 0.5816, 0.05035, 0.5866, 0.04848, 0.5836, 0.05332, 0.5796, 0.05035, 0.5866, 0.04295, 0.5895, 0.04221, 0.5858, 0.04848, 0.5836, 0.04295, 0.5895, 0.03426, 0.5897, 0.03431, 0.5854, 0.04221, 0.5858, 0.03546, 0.5492, 0.04198, 0.5489, 0.04177, 0.5518, 0.03559, 0.5522, 0.04198, 0.5489, 0.04846, 0.5504, 0.04727, 0.5532, 0.04177, 0.5518, 0.04846, 0.5504, 0.05426, 0.5543, 0.05205, 0.5567, 0.04727, 0.5532, 0.05426, 0.5543, 0.05854, 0.5602, 0.05555, 0.5617, 0.05205, 0.5567, 0.05854, 0.5602, 0.06042, 0.5675, 0.05703, 0.5678, 0.05555, 0.5617, 0.06042, 0.5675, 0.05956, 0.575, 0.05627, 0.5741, 0.05703, 0.5678, 0.03804, 0.3965, 0.03057, 0.398, 0.02818, 0.3836, 0.03487, 0.3824, 0.05332, 0.5796, 0.04848, 0.5836, 0.04597, 0.5789, 0.04915, 0.5761, 0.04848, 0.5836, 0.04221, 0.5858, 0.04165, 0.5799, 0.04597, 0.5789, 0.04221, 0.5858, 0.03431, 0.5854, 0.03705, 0.5794, 0.04165, 0.5799, 0.03559, 0.5522, 0.04177, 0.5518, 0.04133, 0.5566, 0.03771, 0.557, 0.04177, 0.5518, 0.04727, 0.5532, 0.045, 0.558, 0.04133, 0.5566, 0.04727, 0.5532, 0.05205, 0.5567, 0.04834, 0.5602, 0.045, 0.558, 0.05205, 0.5567, 0.05555, 0.5617, 0.05034, 0.5639, 0.04834, 0.5602, 0.05555, 0.5617, 0.05703, 0.5678, 0.0515, 0.5681, 0.05034, 0.5639, 0.05703, 0.5678, 0.05627, 0.5741, 0.05107, 0.5724, 0.0515, 0.5681, 0.03057, 0.398, 0.02304, 0.399, 0.02136, 0.3844, 0.02818, 0.3836, 0.02304, 0.399, 0.0155, 0.3996, 0.01441, 0.3848, 0.02136, 0.3844, 0.0155, 0.3996, 0.007955, 0.4, 0.007278, 0.3849, 0.01441, 0.3848, 0.07943, 0.3797, 0.07303, 0.3831, 0.06645, 0.3704, 0.07253, 0.3668, 0.07303, 0.3831, 0.06645, 0.3865, 0.06036, 0.3736, 0.06645, 0.3704, 0.06645, 0.3865, 0.05966, 0.3896, 0.05418, 0.3764, 0.06036, 0.3736, 0.05966, 0.3896, 0.05264, 0.3923, 0.04787, 0.3788, 0.05418, 0.3764, 0.05264, 0.3923, 0.04542, 0.3947, 0.04143, 0.3808, 0.04787, 0.3788, 0.04542, 0.3947, 0.03804, 0.3965, 0.03487, 0.3824, 0.04143, 0.3808, 0.03487, 0.3824, 0.02818, 0.3836, 0.01745, 0.2943, 0.02818, 0.3836, 0.02136, 0.3844, 0.01745, 0.2943, 0.02136, 0.3844, 0.01441, 0.3848, 0.01745, 0.2943, 0.01441, 0.3848, 0.007278, 0.3849, 0.01745, 0.2943, 0.07253, 0.3668, 0.06645, 0.3704, 0.01745, 0.2943, 0.06645, 0.3704, 0.06036, 0.3736, 0.01745, 0.2943, 0.06036, 0.3736, 0.05418, 0.3764, 0.01745, 0.2943, 0.05418, 0.3764, 0.04787, 0.3788, 0.01745, 0.2943, 0.04787, 0.3788, 0.04143, 0.3808, 0.01745, 0.2943, 0.04143, 0.3808, 0.03487, 0.3824, 0.01745, 0.2943, 0.0, 0.0, 0.0, 0.0, 0.0, 0.0, 0.0, 0.0, 0.0, 0.0, 0.0, 0.0, 0.0, 0.0, 0.0, 0.0, 0.0, 0.0, 0.0, 0.0, 0.0, 0.0, 0.0, 0.0, 0.0, 0.0, 0.0, 0.0, 0.0, 0.0, 0.0, 0.0, 0.0, 0.0, 0.0, 0.0, 0.0, 0.0, 0.0, 0.0, 0.7383, 0.9578, 0.7379, 0.9154, 0.741, 0.9152, 0.7414, 0.9573, 0.7262, 0.9575, 0.7257, 0.9154, 0.7287, 0.9151, 0.7292, 0.9567, 0.7292, 0.9567, 0.7287, 0.9151, 0.7318, 0.9151, 0.7322, 0.9567, 0.7322, 0.9567, 0.7318, 0.9151, 0.7349, 0.9153, 0.7352, 0.9574, 0.7352, 0.9574, 0.7349, 0.9153, 0.7379, 0.9154, 0.7383, 0.9578, 0.7379, 0.9154, 0.7379, 0.9026, 0.7411, 0.9027, 0.741, 0.9152, 0.7257, 0.9154, 0.7253, 0.9029, 0.7284, 0.9029, 0.7287, 0.9151, 0.7287, 0.9151, 0.7284, 0.9029, 0.7316, 0.9029, 0.7318, 0.9151, 0.7318, 0.9151, 0.7316, 0.9029, 0.7348, 0.9027, 0.7349, 0.9153, 0.7349, 0.9153, 0.7348, 0.9027, 0.7379, 0.9026, 0.7379, 0.9154, 0.7379, 0.9026, 0.738, 0.887, 0.7413, 0.8872, 0.7411, 0.9027, 0.7253, 0.9029, 0.7248, 0.8872, 0.7281, 0.8873, 0.7284, 0.9029, 0.7284, 0.9029, 0.7281, 0.8873, 0.7315, 0.8873, 0.7316, 0.9029, 0.7316, 0.9029, 0.7315, 0.8873, 0.7348, 0.8871, 0.7348, 0.9027, 0.7348, 0.9027, 0.7348, 0.8871, 0.738, 0.887, 0.7379, 0.9026, 0.738, 0.887, 0.7382, 0.8721, 0.7416, 0.8721, 0.7413, 0.8872, 0.7248, 0.8872, 0.7246, 0.8721, 0.728, 0.8722, 0.7281, 0.8873, 0.7281, 0.8873, 0.728, 0.8722, 0.7313, 0.8721, 0.7315, 0.8873, 0.7315, 0.8873, 0.7313, 0.8721, 0.7348, 0.8721, 0.7348, 0.8871, 0.7348, 0.8871, 0.7348, 0.8721, 0.7382, 0.8721, 0.738, 0.887, 0.7382, 0.8721, 0.738, 0.8552, 0.7413, 0.8552, 0.7416, 0.8721, 0.7246, 0.8721, 0.7247, 0.8552, 0.728, 0.8552, 0.728, 0.8722, 0.728, 0.8722, 0.728, 0.8552, 0.7314, 0.8552, 0.7313, 0.8721, 0.7313, 0.8721, 0.7314, 0.8552, 0.7347, 0.8552, 0.7348, 0.8721, 0.7348, 0.8721, 0.7347, 0.8552, 0.738, 0.8552, 0.7382, 0.8721, 0.738, 0.8552, 0.7381, 0.8372, 0.7415, 0.8373, 0.7413, 0.8552, 0.7247, 0.8552, 0.7246, 0.8373, 0.7279, 0.8374, 0.728, 0.8552, 0.728, 0.8552, 0.7279, 0.8374, 0.7313, 0.8374, 0.7314, 0.8552, 0.7314, 0.8552, 0.7313, 0.8374, 0.7347, 0.8373, 0.7347, 0.8552, 0.7347, 0.8552, 0.7347, 0.8373, 0.7381, 0.8372, 0.738, 0.8552, 0.7381, 0.8372, 0.7383, 0.8158, 0.7417, 0.8159, 0.7415, 0.8373, 0.7246, 0.8373, 0.7243, 0.8159, 0.7278, 0.8161, 0.7279, 0.8374, 0.7279, 0.8374, 0.7278, 0.8161, 0.7313, 0.8161, 0.7313, 0.8374, 0.7313, 0.8374, 0.7313, 0.8161, 0.7348, 0.8159, 0.7347, 0.8373, 0.7347, 0.8373, 0.7348, 0.8159, 0.7383, 0.8158, 0.7381, 0.8372, 0.7383, 0.8158, 0.7382, 0.797, 0.7416, 0.797, 0.7417, 0.8159, 0.7243, 0.8159, 0.7246, 0.797, 0.728, 0.797, 0.7278, 0.8161, 0.7278, 0.8161, 0.728, 0.797, 0.7314, 0.797, 0.7313, 0.8161, 0.7313, 0.8161, 0.7314, 0.797, 0.7347, 0.797, 0.7348, 0.8159, 0.7348, 0.8159, 0.7347, 0.797, 0.7382, 0.797, 0.7383, 0.8158, 0.7314, 0.7283, 0.7281, 0.7283, 0.7281, 0.6895, 0.7315, 0.6895, 0.7382, 0.7283, 0.7348, 0.7283, 0.7348, 0.6894, 0.7382, 0.6894, 0.7382, 0.7693, 0.7348, 0.7693, 0.7348, 0.7283, 0.7382, 0.7283, 0.7314, 0.7693, 0.728, 0.7693, 0.7281, 0.7283, 0.7314, 0.7283, 0.7281, 0.7283, 0.7247, 0.7283, 0.7247, 0.6894, 0.7281, 0.6895, 0.7416, 0.7283, 0.7382, 0.7283, 0.7382, 0.6894, 0.7416, 0.6894, 0.728, 0.7693, 0.7247, 0.7693, 0.7247, 0.7283, 0.7281, 0.7283, 0.7416, 0.7693, 0.7382, 0.7693, 0.7382, 0.7283, 0.7416, 0.7283, 0.7348, 0.7693, 0.7314, 0.7693, 0.7314, 0.7283, 0.7348, 0.7283, 0.7348, 0.7283, 0.7314, 0.7283, 0.7315, 0.6895, 0.7348, 0.6894, 0.7347, 0.797, 0.7314, 0.797, 0.7314, 0.7693, 0.7348, 0.7693, 0.728, 0.797, 0.7246, 0.797, 0.7247, 0.7693, 0.728, 0.7693, 0.7314, 0.797, 0.728, 0.797, 0.728, 0.7693, 0.7314, 0.7693, 0.7382, 0.797, 0.7347, 0.797, 0.7348, 0.7693, 0.7382, 0.7693, 0.7416, 0.797, 0.7382, 0.797, 0.7382, 0.7693, 0.7416, 0.7693, 0.7281, 0.6895, 0.7247, 0.6894, 0.7247, 0.6521, 0.7281, 0.6521, 0.7382, 0.6894, 0.7348, 0.6894, 0.7349, 0.6521, 0.7382, 0.6521, 0.7348, 0.6894, 0.7315, 0.6895, 0.7315, 0.6521, 0.7349, 0.6521, 0.7416, 0.6894, 0.7382, 0.6894, 0.7382, 0.6521, 0.7416, 0.6521, 0.7315, 0.6895, 0.7281, 0.6895, 0.7281, 0.6521, 0.7315, 0.6521])
me_cube.materials.append(mat_material)
me_cube.use_remesh_preserve_volume = False
me_cube.use_remesh_preserve_attributes = False
me_cube.use_mirror_vertex_groups = False
me_cube.update()

# ---- objects
ob_lamp_007 = bpy.data.objects.new('Lamp.007', light_lamp_007)
ob_lamp_006 = bpy.data.objects.new('Lamp.006', light_lamp_006)
ob_lamp_005 = bpy.data.objects.new('Lamp.005', light_lamp_005)
ob_lamp_004 = bpy.data.objects.new('Lamp.004', light_lamp_004)
ob_lamp_003 = bpy.data.objects.new('Lamp.003', light_lamp_003)
ob_lamp_002 = bpy.data.objects.new('Lamp.002', light_lamp_002)
ob_lamp_001 = bpy.data.objects.new('Lamp.001', light_lamp_001)
ob_cube = bpy.data.objects.new('Cube', me_cube)
ob_lamp = bpy.data.objects.new('Lamp', light_lamp)
ob_camera = bpy.data.objects.new('Camera', cam_camera)

# ---- transforms, parenting, visibility, modifiers, constraints
ob_lamp_007.location = (2.747, 0.4376, 1.06)
ob_lamp_007.rotation_euler = (0.6503, 0.05522, 1.866)
ob_lamp_007.lock_rotations_4d = False
ob_lamp_007.empty_display_type = 'ARROWS'
ob_lamp_007.color = (0.0, 0.0, 0.0, 0.0)
ob_lamp_007.lineart.crease_threshold = 0.0
ob_lamp_006.location = (-2.481, 0.06019, 0.9802)
ob_lamp_006.rotation_euler = (0.6503, 0.05522, 1.866)
ob_lamp_006.lock_rotations_4d = False
ob_lamp_006.empty_display_type = 'ARROWS'
ob_lamp_006.color = (0.0, 0.0, 0.0, 0.0)
ob_lamp_006.lineart.crease_threshold = 0.0
ob_lamp_005.location = (-0.2204, 1.288, 3.606)
ob_lamp_005.rotation_euler = (0.6503, 0.05522, 1.866)
ob_lamp_005.lock_rotations_4d = False
ob_lamp_005.empty_display_type = 'ARROWS'
ob_lamp_005.color = (0.0, 0.0, 0.0, 0.0)
ob_lamp_005.lineart.crease_threshold = 0.0
ob_lamp_004.location = (-0.4151, -0.4697, 2.412)
ob_lamp_004.rotation_euler = (0.6503, 0.05522, 1.866)
ob_lamp_004.lock_rotations_4d = False
ob_lamp_004.empty_display_type = 'ARROWS'
ob_lamp_004.color = (0.0, 0.0, 0.0, 0.0)
ob_lamp_004.lineart.crease_threshold = 0.0
ob_lamp_003.location = (0.9469, -1.149, 1.591)
ob_lamp_003.rotation_euler = (0.6503, 0.05522, 1.866)
ob_lamp_003.lock_rotations_4d = False
ob_lamp_003.empty_display_type = 'ARROWS'
ob_lamp_003.color = (0.0, 0.0, 0.0, 0.0)
ob_lamp_003.lineart.crease_threshold = 0.0
ob_lamp_002.location = (5.126, -8.059, 0.3186)
ob_lamp_002.rotation_euler = (0.6503, 0.05522, 1.866)
ob_lamp_002.lock_rotations_4d = False
ob_lamp_002.empty_display_type = 'ARROWS'
ob_lamp_002.color = (0.0, 0.0, 0.0, 0.0)
ob_lamp_002.lineart.crease_threshold = 0.0
ob_lamp_001.location = (-1.038, -3.826, 0.1847)
ob_lamp_001.rotation_euler = (0.6503, 0.05522, 1.866)
ob_lamp_001.lock_rotations_4d = False
ob_lamp_001.empty_display_type = 'ARROWS'
ob_lamp_001.color = (0.0, 0.0, 0.0, 0.0)
ob_lamp_001.lineart.crease_threshold = 0.0
ob_cube.location = (-0.01466, -0.08449, 1.157)
ob_cube.lock_rotations_4d = False
ob_cube.empty_display_type = 'ARROWS'
ob_cube.lineart.crease_threshold = 0.0
_m = ob_cube.modifiers.new('Subsurf', 'SUBSURF')
_m.uv_smooth = 'PRESERVE_CORNERS'
_m.quality = 0
_m.levels = 0
_m.render_levels = 0
_m.show_only_control_edges = False
ob_lamp.location = (4.076, 1.31, 3.638)
ob_lamp.rotation_euler = (0.6503, 0.05522, 1.866)
ob_lamp.lock_rotations_4d = False
ob_lamp.empty_display_type = 'ARROWS'
ob_lamp.color = (0.0, 0.0, 0.0, 0.0)
ob_lamp.lineart.crease_threshold = 0.0
ob_camera.location = (6.077, -4.306, 4.564)
ob_camera.rotation_euler = (1.109, 0.01082, 0.8149)
ob_camera.lock_rotations_4d = False
ob_camera.empty_display_type = 'ARROWS'
ob_camera.color = (0.0, 0.0, 0.0, 0.0)
ob_camera.display_type = 'WIRE'
ob_camera.lineart.crease_threshold = 0.0

# ---- collection membership
col_collection_1.objects.link(ob_lamp_007)
col_collection_1.objects.link(ob_lamp_006)
col_collection_1.objects.link(ob_lamp_005)
col_collection_1.objects.link(ob_lamp_004)
col_collection_1.objects.link(ob_lamp_003)
col_collection_1.objects.link(ob_lamp_002)
col_collection_1.objects.link(ob_lamp_001)
col_collection_1.objects.link(ob_cube)
col_collection_1.objects.link(ob_lamp)
col_collection_1.objects.link(ob_camera)

# ---- scene / render settings (as saved in the file)
scene.camera = ob_camera
scene.frame_start = 1; scene.frame_end = 1; scene.frame_set(1)
scene.render.engine = 'BLENDER_EEVEE_NEXT'
scene.render.resolution_x = 4096
scene.render.resolution_y = 2304
scene.render.dither_intensity = 0.0
scene.cycles.use_denoising = False
scene.cycles.samples = 10
scene.cycles.sampling_pattern = 'TABULATED_SOBOL'
scene.cycles.light_sampling_threshold = 0.0
scene.cycles.use_adaptive_sampling = False
scene.cycles.use_light_tree = False
scene.cycles.blur_glossy = 0.0
scene.cycles.volume_bounces = 1
scene.cycles.pixel_filter_type = 'GAUSSIAN'
scene.cycles.sample_clamp_indirect = 0.0
scene.view_settings.view_transform = 'Standard'
bpy.context.view_layer.update()
